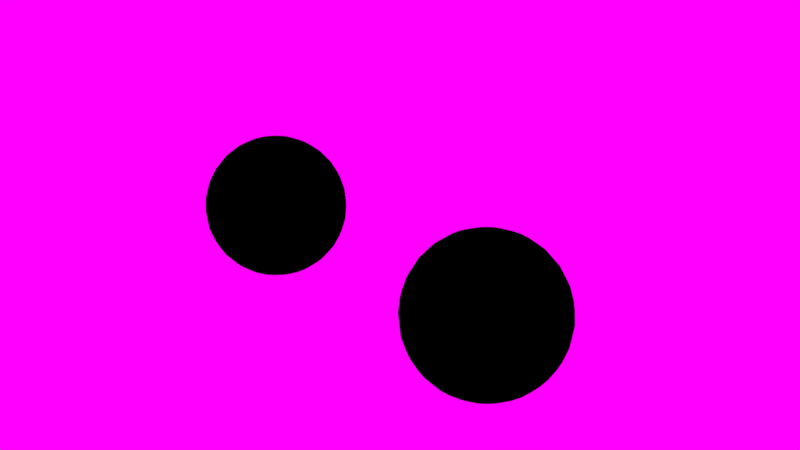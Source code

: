 # Source: 05_node_material.blend  (saved by Blender 2.79.0; exported with 4.5.12 LTS)
import bpy
from mathutils import Matrix  # noqa: F401  (used for matrix-valued properties, if any)

bpy.ops.wm.read_factory_settings(use_empty=True)
scene = bpy.context.scene
scene.name = 'Scene'

# ---- collections
col_collection_1 = bpy.data.collections.new('Collection 1'); scene.collection.children.link(col_collection_1)

# ---- images (referenced by path relative to the original .blend; pixels are not part of the script)
import os
ASSET_DIR = os.environ.get("B2B_ASSET_DIR", "")  # directory of the original .blend (textures are referenced by path, not embedded)
HERE = os.path.dirname(os.path.abspath(__file__))  # packed textures are extracted next to this script under _unpacked/

def load_image(name, relpath, width, height, colorspace="sRGB"):
    """Load a texture the original file referenced (path relative to the .blend, or extracted next to this script)."""
    p = next((c for c in (os.path.join(HERE, relpath), os.path.join(ASSET_DIR, relpath)) if relpath and os.path.exists(c)), "")
    if p:
        img = bpy.data.images.load(p, check_existing=True)
        img.name = name
    else:  # same state as the original file: an image datablock whose file is absent (Cycles renders it pink)
        img = bpy.data.images.new(name, width, height)
        img.source = "FILE"
        img.filepath = "//" + (relpath or name)
    img.colorspace_settings.name = colorspace
    return img
img_field_hdr = load_image('field.hdr', 'field.hdr', 1024, 1024, 'Linear Rec.709')

# ---- materials (node trees are filled in below, after node groups)
mat_rough_sphere = bpy.data.materials.new('Rough_Sphere')
mat_rough_sphere.alpha_threshold = 0.0
mat_rough_sphere.roughness = 0.5
mat_rough_sphere.line_color = (0.0, 0.0, 0.0, 1.0)
mat_metallic_sphere = bpy.data.materials.new('Metallic_Sphere')
mat_metallic_sphere.alpha_threshold = 0.0
mat_metallic_sphere.roughness = 0.5
mat_metallic_sphere.line_color = (0.0, 0.0, 0.0, 1.0)

# ---- node groups
ng_gltf_metallic_roughness = bpy.data.node_groups.new('glTF Metallic Roughness', 'ShaderNodeTree')
_N = ng_gltf_metallic_roughness.nodes; _L = ng_gltf_metallic_roughness.links

# ---- material node trees
mat_rough_sphere.use_nodes = True; mat_rough_sphere.node_tree.nodes.clear()
_N = mat_rough_sphere.node_tree.nodes; _L = mat_rough_sphere.node_tree.links
n0 = _N.new('ShaderNodeGroup'); n0.name = 'Group'; n0.location = (3, 524)
n0.node_tree = ng_gltf_metallic_roughness
n0.inputs[0].default_value = (1.0, 1.0, 1.0, 1.0)
n0.inputs[1].default_value = (1.0, 1.0, 1.0, 1.0)
n0.inputs[2].default_value = (1.0, 1.0, 1.0, 1.0)
n0.inputs[3].default_value = 1.0
n0.inputs[4].default_value = 1.0
n0.inputs[5].default_value = (0.5, 0.5, 1.0, 1.0)
n0.inputs[6].default_value = 1.0
n0.inputs[7].default_value = (1.0, 1.0, 1.0, 1.0)
n0.inputs[8].default_value = 1.0
n0.inputs[9].default_value = (1.0, 1.0, 1.0, 1.0)
n0.inputs[10].default_value = (0.0, 0.0, 0.0, 1.0)
n0.inputs[11].default_value = 1.0
n0.inputs[12].default_value = 0.5
n0.inputs[13].default_value = 0.0
n0.inputs[14].default_value = 0.0
n0.inputs[15].default_value = 0.0
n0.inputs[16].default_value = (0.0, 0.0, 0.0, 1.0)
n1 = _N.new('ShaderNodeOutputMaterial'); n1.name = 'Material Output'; n1.location = (217, 166)
_L.new(n0.outputs[0], n1.inputs[0])
n1.is_active_output = True
mat_metallic_sphere.use_nodes = True; mat_metallic_sphere.node_tree.nodes.clear()
_N = mat_metallic_sphere.node_tree.nodes; _L = mat_metallic_sphere.node_tree.links
n0 = _N.new('ShaderNodeOutputMaterial'); n0.name = 'Material Output'; n0.location = (300, 300)
n1 = _N.new('ShaderNodeGroup'); n1.name = 'Group'; n1.location = (-135, 479)
n1.node_tree = ng_gltf_metallic_roughness
n1.inputs[0].default_value = (1.0, 1.0, 1.0, 1.0)
n1.inputs[1].default_value = (1.0, 1.0, 1.0, 1.0)
n1.inputs[2].default_value = (1.0, 1.0, 1.0, 1.0)
n1.inputs[3].default_value = 1.0
n1.inputs[4].default_value = 0.0
n1.inputs[5].default_value = (0.5, 0.5, 1.0, 1.0)
n1.inputs[6].default_value = 1.0
n1.inputs[7].default_value = (1.0, 1.0, 1.0, 1.0)
n1.inputs[8].default_value = 1.0
n1.inputs[9].default_value = (1.0, 1.0, 1.0, 1.0)
n1.inputs[10].default_value = (0.0, 0.0, 0.0, 1.0)
n1.inputs[11].default_value = 1.0
n1.inputs[12].default_value = 0.5
n1.inputs[13].default_value = 0.0
n1.inputs[14].default_value = 0.0
n1.inputs[15].default_value = 0.0
n1.inputs[16].default_value = (0.0, 0.0, 0.0, 1.0)
_L.new(n1.outputs[0], n0.inputs[0])
n0.is_active_output = True

# ---- world
world_world = bpy.data.worlds.new('World'); scene.world = world_world
world_world.use_nodes = True; world_world.node_tree.nodes.clear()
_N = world_world.node_tree.nodes; _L = world_world.node_tree.links
n0 = _N.new('ShaderNodeOutputWorld'); n0.name = 'World Output'; n0.location = (300, 300)
n1 = _N.new('ShaderNodeBackground'); n1.name = 'Background'; n1.location = (10, 300)
n2 = _N.new('ShaderNodeTexEnvironment'); n2.name = 'Environment Texture'; n2.location = (-180, 300)
n2.width = 140
n2.image = img_field_hdr
_L.new(n1.outputs[0], n0.inputs[0])
_L.new(n2.outputs[0], n1.inputs[0])
n0.is_active_output = True
world_world.color = (0.05088, 0.05088, 0.05088)
world_world.use_sun_shadow = False
world_world.sun_shadow_jitter_overblur = 0.0
world_world.cycles.sampling_method = 'MANUAL'

# ---- cameras
cam_camera = bpy.data.cameras.new('Camera')
cam_camera.clip_end = 100.0
cam_camera.lens = 35.0
cam_camera.sensor_width = 32.0
cam_camera.sensor_height = 18.0
cam_camera.ortho_scale = 7.314
cam_camera.dof.focus_distance = 0.0

# ---- meshes
me_metallic_sphere = bpy.data.meshes.new('Metallic_Sphere')
me_metallic_sphere.from_pydata([(0.03806, 0.1913, 0.9808), (0.07466, 0.3753, 0.9239), (0.1084, 0.5449, 0.8315), (0.1379, 0.6935, 0.7071), (0.1622, 0.8155, 0.5556), (0.1802, 0.9061, 0.3827), (0.1913, 0.9619, 0.1951), (0.1951, 0.9808, 7.55e-08), (0.1913, 0.9619, -0.1951), (0.1802, 0.9061, -0.3827), (0.1622, 0.8155, -0.5556), (0.1379, 0.6935, -0.7071), (0.1084, 0.5449, -0.8315), (0.07466, 0.3753, -0.9239), (0.03806, 0.1913, -0.9808), (0.07466, 0.1802, 0.9808), (0.1464, 0.3536, 0.9239), (0.2126, 0.5133, 0.8315), (0.2706, 0.6533, 0.7071), (0.3182, 0.7682, 0.5556), (0.3536, 0.8536, 0.3827), (0.3753, 0.9061, 0.1951), (0.3827, 0.9239, 7.55e-08), (0.3753, 0.9061, -0.1951), (0.3536, 0.8536, -0.3827), (0.3182, 0.7682, -0.5556), (0.2706, 0.6533, -0.7071), (0.2126, 0.5133, -0.8315), (0.1464, 0.3536, -0.9239), (0.07466, 0.1802, -0.9808), (0.1084, 0.1622, 0.9808), (0.2126, 0.3182, 0.9239), (0.3087, 0.4619, 0.8315), (0.3928, 0.5879, 0.7071), (0.4619, 0.6913, 0.5556), (0.5133, 0.7682, 0.3827), (0.5449, 0.8155, 0.1951), (0.5556, 0.8315, 7.55e-08), (0.5449, 0.8155, -0.1951), (0.5133, 0.7682, -0.3827), (0.4619, 0.6913, -0.5556), (0.3928, 0.5879, -0.7071), (0.3087, 0.4619, -0.8315), (0.2126, 0.3182, -0.9239), (0.1084, 0.1622, -0.9808), (0.1379, 0.1379, 0.9808), (0.2706, 0.2706, 0.9239), (0.3928, 0.3928, 0.8315), (0.5, 0.5, 0.7071), (0.5879, 0.5879, 0.5556), (0.6533, 0.6533, 0.3827), (0.6935, 0.6935, 0.1951), (0.7071, 0.7071, 7.55e-08), (0.6935, 0.6935, -0.1951), (0.6533, 0.6533, -0.3827), (0.5879, 0.5879, -0.5556), (0.5, 0.5, -0.7071), (0.3928, 0.3928, -0.8315), (0.2706, 0.2706, -0.9239), (0.1379, 0.1379, -0.9808), (0.1622, 0.1084, 0.9808), (0.3182, 0.2126, 0.9239), (0.4619, 0.3087, 0.8315), (0.5879, 0.3928, 0.7071), (0.6913, 0.4619, 0.5556), (0.7682, 0.5133, 0.3827), (0.8155, 0.5449, 0.1951), (0.8315, 0.5556, 7.55e-08), (0.8155, 0.5449, -0.1951), (0.7682, 0.5133, -0.3827), (0.6913, 0.4619, -0.5556), (0.5879, 0.3928, -0.7071), (0.4619, 0.3087, -0.8315), (0.3182, 0.2126, -0.9239), (0.1622, 0.1084, -0.9808), (0.0, -3.258e-07, -1.0), (0.1802, 0.07466, 0.9808), (0.3536, 0.1464, 0.9239), (0.5133, 0.2126, 0.8315), (0.6533, 0.2706, 0.7071), (0.7682, 0.3182, 0.5556), (0.8536, 0.3536, 0.3827), (0.9061, 0.3753, 0.1951), (0.9239, 0.3827, 7.55e-08), (0.9061, 0.3753, -0.1951), (0.8536, 0.3536, -0.3827), (0.7682, 0.3182, -0.5556), (0.6533, 0.2706, -0.7071), (0.5133, 0.2126, -0.8315), (0.3536, 0.1464, -0.9239), (0.1802, 0.07466, -0.9808), (0.1913, 0.03806, 0.9808), (0.3753, 0.07466, 0.9239), (0.5449, 0.1084, 0.8315), (0.6935, 0.1379, 0.7071), (0.8155, 0.1622, 0.5556), (0.9061, 0.1802, 0.3827), (0.9619, 0.1913, 0.1951), (0.9808, 0.1951, 7.55e-08), (0.9619, 0.1913, -0.1951), (0.9061, 0.1802, -0.3827), (0.8155, 0.1622, -0.5556), (0.6935, 0.1379, -0.7071), (0.5449, 0.1084, -0.8315), (0.3753, 0.07466, -0.9239), (0.1913, 0.03806, -0.9808), (0.1951, -3.266e-07, 0.9808), (0.3827, -3.192e-07, 0.9239), (0.5556, -3.117e-07, 0.8315), (0.7071, -3.192e-07, 0.7071), (0.8315, -3.341e-07, 0.5556), (0.9239, -2.745e-07, 0.3827), (0.9808, -3.937e-07, 0.1951), (1.0, -3.788e-07, 7.55e-08), (0.9808, -3.937e-07, -0.1951), (0.9239, -2.298e-07, -0.3827), (0.8315, -3.341e-07, -0.5556), (0.7071, -3.192e-07, -0.7071), (0.5556, -3.415e-07, -0.8315), (0.3827, -3.043e-07, -0.9239), (0.1951, -3.08e-07, -0.9808), (0.1913, -0.03806, 0.9808), (0.3753, -0.07466, 0.9239), (0.5449, -0.1084, 0.8315), (0.6935, -0.138, 0.7071), (0.8155, -0.1622, 0.5556), (0.9061, -0.1802, 0.3827), (0.9619, -0.1913, 0.1951), (0.9808, -0.1951, 7.55e-08), (0.9619, -0.1913, -0.1951), (0.9061, -0.1802, -0.3827), (0.8155, -0.1622, -0.5556), (0.6935, -0.138, -0.7071), (0.5449, -0.1084, -0.8315), (0.3753, -0.07466, -0.9239), (0.1913, -0.03806, -0.9808), (0.1802, -0.07466, 0.9808), (0.3536, -0.1464, 0.9239), (0.5133, -0.2126, 0.8315), (0.6533, -0.2706, 0.7071), (0.7682, -0.3182, 0.5556), (0.8536, -0.3536, 0.3827), (0.9061, -0.3753, 0.1951), (0.9239, -0.3827, 7.55e-08), (0.9061, -0.3753, -0.1951), (0.8536, -0.3536, -0.3827), (0.7682, -0.3182, -0.5556), (0.6533, -0.2706, -0.7071), (0.5133, -0.2126, -0.8315), (0.3536, -0.1464, -0.9239), (0.1802, -0.07466, -0.9808), (0.1622, -0.1084, 0.9808), (0.3182, -0.2126, 0.9239), (0.4619, -0.3087, 0.8315), (0.5879, -0.3928, 0.7071), (0.6913, -0.4619, 0.5556), (0.7682, -0.5133, 0.3827), (0.8155, -0.5449, 0.1951), (0.8315, -0.5556, 7.55e-08), (0.8155, -0.5449, -0.1951), (0.7682, -0.5133, -0.3827), (0.6913, -0.4619, -0.5556), (0.5879, -0.3928, -0.7071), (0.4619, -0.3087, -0.8315), (0.3182, -0.2126, -0.9239), (0.1622, -0.1084, -0.9808), (0.1379, -0.138, 0.9808), (0.2706, -0.2706, 0.9239), (0.3928, -0.3928, 0.8315), (0.5, -0.5, 0.7071), (0.5879, -0.5879, 0.5556), (0.6533, -0.6533, 0.3827), (0.6935, -0.6935, 0.1951), (0.7071, -0.7071, 7.55e-08), (0.6935, -0.6935, -0.1951), (0.6533, -0.6533, -0.3827), (0.5879, -0.5879, -0.5556), (0.5, -0.5, -0.7071), (0.3928, -0.3928, -0.8315), (0.2706, -0.2706, -0.9239), (0.1379, -0.138, -0.9808), (0.1084, -0.1622, 0.9808), (0.2126, -0.3182, 0.9239), (0.3087, -0.4619, 0.8315), (0.3928, -0.5879, 0.7071), (0.4619, -0.6913, 0.5556), (0.5133, -0.7682, 0.3827), (0.5449, -0.8155, 0.1951), (0.5556, -0.8315, 7.55e-08), (0.5449, -0.8155, -0.1951), (0.5133, -0.7682, -0.3827), (0.4619, -0.6913, -0.5556), (0.3928, -0.5879, -0.7071), (0.3087, -0.4619, -0.8315), (0.2126, -0.3182, -0.9239), (0.1084, -0.1622, -0.9808), (0.07466, -0.1802, 0.9808), (0.1464, -0.3536, 0.9239), (0.2126, -0.5133, 0.8315), (0.2706, -0.6533, 0.7071), (0.3182, -0.7682, 0.5556), (0.3536, -0.8536, 0.3827), (0.3753, -0.9061, 0.1951), (0.3827, -0.9239, 7.55e-08), (0.3753, -0.9061, -0.1951), (0.3536, -0.8536, -0.3827), (0.3182, -0.7682, -0.5556), (0.2706, -0.6533, -0.7071), (0.2126, -0.5133, -0.8315), (0.1464, -0.3536, -0.9239), (0.07466, -0.1802, -0.9808), (0.03806, -0.1913, 0.9808), (0.07466, -0.3753, 0.9239), (0.1084, -0.5449, 0.8315), (0.1379, -0.6935, 0.7071), (0.1622, -0.8155, 0.5556), (0.1802, -0.9061, 0.3827), (0.1913, -0.9619, 0.1951), (0.1951, -0.9808, 7.55e-08), (0.1913, -0.9619, -0.1951), (0.1802, -0.9061, -0.3827), (0.1622, -0.8155, -0.5556), (0.1379, -0.6935, -0.7071), (0.1084, -0.5449, -0.8315), (0.07466, -0.3753, -0.9239), (0.03806, -0.1913, -0.9808), (-7.212e-09, -0.1951, 0.9808), (4.122e-08, -0.3827, 0.9239), (2.632e-08, -0.5556, 0.8315), (-2.584e-08, -0.7071, 0.7071), (-8.544e-08, -0.8315, 0.5556), (6.357e-08, -0.9239, 0.3827), (-8.544e-08, -0.9808, 0.1951), (-1.003e-07, -1.0, 7.55e-08), (-8.544e-08, -0.9808, -0.1951), (6.357e-08, -0.9239, -0.3827), (-8.544e-08, -0.8315, -0.5556), (-2.584e-08, -0.7071, -0.7071), (-1.094e-08, -0.5556, -0.8315), (3.964e-09, -0.3827, -0.9239), (3.964e-09, -0.1951, -0.9808), (-0.03806, -0.1913, 0.9808), (-0.07466, -0.3753, 0.9239), (-0.1084, -0.5449, 0.8315), (-0.1379, -0.6935, 0.7071), (-0.1622, -0.8155, 0.5556), (-0.1802, -0.9061, 0.3827), (-0.1913, -0.9619, 0.1951), (-0.1951, -0.9808, 7.55e-08), (-0.1913, -0.9619, -0.1951), (-0.1802, -0.9061, -0.3827), (-0.1622, -0.8155, -0.5556), (-0.1379, -0.6935, -0.7071), (-0.1084, -0.5449, -0.8315), (-0.07466, -0.3753, -0.9239), (-0.03806, -0.1913, -0.9808), (-0.07466, -0.1802, 0.9808), (-0.1464, -0.3536, 0.9239), (-0.2126, -0.5133, 0.8315), (-0.2706, -0.6533, 0.7071), (-0.3182, -0.7682, 0.5556), (-0.3536, -0.8536, 0.3827), (-0.3753, -0.9061, 0.1951), (-0.3827, -0.9239, 7.55e-08), (-0.3753, -0.9061, -0.1951), (-0.3536, -0.8536, -0.3827), (-0.3182, -0.7682, -0.5556), (-0.2706, -0.6533, -0.7071), (-0.2126, -0.5133, -0.8315), (-0.1464, -0.3536, -0.9239), (-0.07466, -0.1802, -0.9808), (-1.81e-07, -5.968e-07, 1.0), (-0.1084, -0.1622, 0.9808), (-0.2126, -0.3182, 0.9239), (-0.3087, -0.4619, 0.8315), (-0.3928, -0.5879, 0.7071), (-0.4619, -0.6913, 0.5556), (-0.5133, -0.7682, 0.3827), (-0.5449, -0.8155, 0.1951), (-0.5556, -0.8315, 7.55e-08), (-0.5449, -0.8155, -0.1951), (-0.5133, -0.7682, -0.3827), (-0.4619, -0.6913, -0.5556), (-0.3928, -0.5879, -0.7071), (-0.3087, -0.4619, -0.8315), (-0.2126, -0.3182, -0.9239), (-0.1084, -0.1622, -0.9808), (-0.1379, -0.138, 0.9808), (-0.2706, -0.2706, 0.9239), (-0.3928, -0.3928, 0.8315), (-0.5, -0.5, 0.7071), (-0.5879, -0.5879, 0.5556), (-0.6533, -0.6533, 0.3827), (-0.6935, -0.6935, 0.1951), (-0.7071, -0.7071, 7.55e-08), (-0.6935, -0.6935, -0.1951), (-0.6533, -0.6533, -0.3827), (-0.5879, -0.5879, -0.5556), (-0.5, -0.5, -0.7071), (-0.3928, -0.3928, -0.8315), (-0.2706, -0.2706, -0.9239), (-0.1379, -0.1379, -0.9808), (-0.1622, -0.1084, 0.9808), (-0.3182, -0.2126, 0.9239), (-0.4619, -0.3087, 0.8315), (-0.5879, -0.3928, 0.7071), (-0.6913, -0.4619, 0.5556), (-0.7682, -0.5133, 0.3827), (-0.8155, -0.5449, 0.1951), (-0.8315, -0.5556, 7.55e-08), (-0.8155, -0.5449, -0.1951), (-0.7682, -0.5133, -0.3827), (-0.6913, -0.4619, -0.5556), (-0.5879, -0.3928, -0.7071), (-0.4619, -0.3087, -0.8315), (-0.3182, -0.2126, -0.9239), (-0.1622, -0.1084, -0.9808), (-0.1802, -0.07466, 0.9808), (-0.3536, -0.1464, 0.9239), (-0.5133, -0.2126, 0.8315), (-0.6533, -0.2706, 0.7071), (-0.7682, -0.3182, 0.5556), (-0.8536, -0.3536, 0.3827), (-0.9061, -0.3753, 0.1951), (-0.9239, -0.3827, 7.55e-08), (-0.9061, -0.3753, -0.1951), (-0.8536, -0.3536, -0.3827), (-0.7682, -0.3182, -0.5556), (-0.6533, -0.2706, -0.7071), (-0.5133, -0.2126, -0.8315), (-0.3536, -0.1464, -0.9239), (-0.1802, -0.07466, -0.9808), (-0.1913, -0.03806, 0.9808), (-0.3753, -0.07466, 0.9239), (-0.5449, -0.1084, 0.8315), (-0.6935, -0.1379, 0.7071), (-0.8155, -0.1622, 0.5556), (-0.9061, -0.1802, 0.3827), (-0.9619, -0.1913, 0.1951), (-0.9808, -0.1951, 7.55e-08), (-0.9619, -0.1913, -0.1951), (-0.9061, -0.1802, -0.3827), (-0.8155, -0.1622, -0.5556), (-0.6935, -0.1379, -0.7071), (-0.5449, -0.1084, -0.8315), (-0.3753, -0.07466, -0.9239), (-0.1913, -0.03806, -0.9808), (-0.1951, -3.117e-07, 0.9808), (-0.3827, -2.819e-07, 0.9239), (-0.5556, -2.819e-07, 0.8315), (-0.7071, -1.851e-07, 0.7071), (-0.8315, -1.404e-07, 0.5556), (-0.9239, -3.192e-07, 0.3827), (-0.9808, -9.567e-08, 0.1951), (-1.0, -1.404e-07, 7.55e-08), (-0.9808, -9.567e-08, -0.1951), (-0.9239, -3.192e-07, -0.3827), (-0.8315, -1.404e-07, -0.5556), (-0.7071, -1.851e-07, -0.7071), (-0.5556, -2.596e-07, -0.8315), (-0.3827, -2.521e-07, -0.9239), (-0.1951, -3.155e-07, -0.9808), (-0.1913, 0.03806, 0.9808), (-0.3753, 0.07466, 0.9239), (-0.5449, 0.1084, 0.8315), (-0.6935, 0.1379, 0.7071), (-0.8155, 0.1622, 0.5556), (-0.9061, 0.1802, 0.3827), (-0.9619, 0.1913, 0.1951), (-0.9808, 0.1951, 7.55e-08), (-0.9619, 0.1913, -0.1951), (-0.9061, 0.1802, -0.3827), (-0.8155, 0.1622, -0.5556), (-0.6935, 0.1379, -0.7071), (-0.5449, 0.1084, -0.8315), (-0.3753, 0.07466, -0.9239), (-0.1913, 0.03806, -0.9808), (-0.1802, 0.07466, 0.9808), (-0.3536, 0.1464, 0.9239), (-0.5133, 0.2126, 0.8315), (-0.6533, 0.2706, 0.7071), (-0.7682, 0.3182, 0.5556), (-0.8536, 0.3536, 0.3827), (-0.9061, 0.3753, 0.1951), (-0.9239, 0.3827, 7.55e-08), (-0.9061, 0.3753, -0.1951), (-0.8536, 0.3536, -0.3827), (-0.7682, 0.3182, -0.5556), (-0.6533, 0.2706, -0.7071), (-0.5133, 0.2126, -0.8315), (-0.3536, 0.1464, -0.9239), (-0.1802, 0.07466, -0.9808), (-0.1622, 0.1084, 0.9808), (-0.3182, 0.2126, 0.9239), (-0.4619, 0.3087, 0.8315), (-0.5879, 0.3928, 0.7071), (-0.6913, 0.4619, 0.5556), (-0.7682, 0.5133, 0.3827), (-0.8155, 0.5449, 0.1951), (-0.8315, 0.5556, 7.55e-08), (-0.8155, 0.5449, -0.1951), (-0.7682, 0.5133, -0.3827), (-0.6913, 0.4619, -0.5556), (-0.5879, 0.3928, -0.7071), (-0.4619, 0.3087, -0.8315), (-0.3182, 0.2126, -0.9239), (-0.1622, 0.1084, -0.9808), (-0.1379, 0.1379, 0.9808), (-0.2706, 0.2706, 0.9239), (-0.3928, 0.3928, 0.8315), (-0.5, 0.5, 0.7071), (-0.5879, 0.5879, 0.5556), (-0.6533, 0.6533, 0.3827), (-0.6935, 0.6935, 0.1951), (-0.7071, 0.7071, 7.55e-08), (-0.6935, 0.6935, -0.1951), (-0.6533, 0.6533, -0.3827), (-0.5879, 0.5879, -0.5556), (-0.5, 0.5, -0.7071), (-0.3928, 0.3928, -0.8315), (-0.2706, 0.2706, -0.9239), (-0.1379, 0.1379, -0.9808), (-0.1084, 0.1622, 0.9808), (-0.2126, 0.3182, 0.9239), (-0.3087, 0.4619, 0.8315), (-0.3928, 0.5879, 0.7071), (-0.4619, 0.6913, 0.5556), (-0.5133, 0.7682, 0.3827), (-0.5449, 0.8155, 0.1951), (-0.5556, 0.8315, 7.55e-08), (-0.5449, 0.8155, -0.1951), (-0.5133, 0.7682, -0.3827), (-0.4619, 0.6913, -0.5556), (-0.3928, 0.5879, -0.7071), (-0.3087, 0.4619, -0.8315), (-0.2126, 0.3182, -0.9239), (-0.1084, 0.1622, -0.9808), (-0.07466, 0.1802, 0.9808), (-0.1464, 0.3536, 0.9239), (-0.2126, 0.5133, 0.8315), (-0.2706, 0.6533, 0.7071), (-0.3182, 0.7682, 0.5556), (-0.3536, 0.8536, 0.3827), (-0.3753, 0.9061, 0.1951), (-0.3827, 0.9239, 7.55e-08), (-0.3753, 0.9061, -0.1951), (-0.3536, 0.8536, -0.3827), (-0.3182, 0.7682, -0.5556), (-0.2706, 0.6533, -0.7071), (-0.2126, 0.5133, -0.8315), (-0.1464, 0.3536, -0.9239), (-0.07466, 0.1802, -0.9808), (-0.03806, 0.1913, 0.9808), (-0.07466, 0.3753, 0.9239), (-0.1084, 0.5449, 0.8315), (-0.1379, 0.6935, 0.7071), (-0.1622, 0.8155, 0.5556), (-0.1802, 0.9061, 0.3827), (-0.1913, 0.9619, 0.1951), (-0.1951, 0.9808, 7.55e-08), (-0.1913, 0.9619, -0.1951), (-0.1802, 0.9061, -0.3827), (-0.1622, 0.8155, -0.5556), (-0.1379, 0.6935, -0.7071), (-0.1084, 0.5449, -0.8315), (-0.07466, 0.3753, -0.9239), (-0.03806, 0.1913, -0.9808), (3.749e-08, 0.1951, 0.9808), (7.847e-08, 0.3827, 0.9239), (1.083e-07, 0.5556, 0.8315), (1.53e-07, 0.7071, 0.7071), (2.722e-07, 0.8315, 0.5556), (6.357e-08, 0.9239, 0.3827), (2.573e-07, 0.9808, 0.1951), (2.722e-07, 1.0, 7.55e-08), (2.573e-07, 0.9808, -0.1951), (6.357e-08, 0.9239, -0.3827), (2.722e-07, 0.8315, -0.5556), (1.53e-07, 0.7071, -0.7071), (1.232e-07, 0.5556, -0.8315), (7.847e-08, 0.3827, -0.9239), (1.514e-08, 0.1951, -0.9808)], [], [(478, 477, 10, 11), (471, 470, 3, 4), (479, 478, 11, 12), (472, 471, 4, 5), (480, 479, 12, 13), (473, 472, 5, 6), (481, 480, 13, 14), (474, 473, 6, 7), (467, 271, 0), (75, 481, 14), (475, 474, 7, 8), (468, 467, 0, 1), (476, 475, 8, 9), (469, 468, 1, 2), (477, 476, 9, 10), (470, 469, 2, 3), (10, 9, 24, 25), (3, 2, 17, 18), (11, 10, 25, 26), (4, 3, 18, 19), (12, 11, 26, 27), (5, 4, 19, 20), (13, 12, 27, 28), (6, 5, 20, 21), (14, 13, 28, 29), (7, 6, 21, 22), (0, 271, 15), (75, 14, 29), (8, 7, 22, 23), (1, 0, 15, 16), (9, 8, 23, 24), (2, 1, 16, 17), (29, 28, 43, 44), (22, 21, 36, 37), (15, 271, 30), (75, 29, 44), (23, 22, 37, 38), (16, 15, 30, 31), (24, 23, 38, 39), (17, 16, 31, 32), (25, 24, 39, 40), (18, 17, 32, 33), (26, 25, 40, 41), (19, 18, 33, 34), (27, 26, 41, 42), (20, 19, 34, 35), (28, 27, 42, 43), (21, 20, 35, 36), (33, 32, 47, 48), (41, 40, 55, 56), (34, 33, 48, 49), (42, 41, 56, 57), (35, 34, 49, 50), (43, 42, 57, 58), (36, 35, 50, 51), (44, 43, 58, 59), (37, 36, 51, 52), (30, 271, 45), (75, 44, 59), (38, 37, 52, 53), (31, 30, 45, 46), (39, 38, 53, 54), (32, 31, 46, 47), (40, 39, 54, 55), (52, 51, 66, 67), (45, 271, 60), (75, 59, 74), (53, 52, 67, 68), (46, 45, 60, 61), (54, 53, 68, 69), (47, 46, 61, 62), (55, 54, 69, 70), (48, 47, 62, 63), (56, 55, 70, 71), (49, 48, 63, 64), (57, 56, 71, 72), (50, 49, 64, 65), (58, 57, 72, 73), (51, 50, 65, 66), (59, 58, 73, 74), (71, 70, 86, 87), (64, 63, 79, 80), (72, 71, 87, 88), (65, 64, 80, 81), (73, 72, 88, 89), (66, 65, 81, 82), (74, 73, 89, 90), (67, 66, 82, 83), (60, 271, 76), (75, 74, 90), (68, 67, 83, 84), (61, 60, 76, 77), (69, 68, 84, 85), (62, 61, 77, 78), (70, 69, 85, 86), (63, 62, 78, 79), (75, 90, 105), (84, 83, 98, 99), (77, 76, 91, 92), (85, 84, 99, 100), (78, 77, 92, 93), (86, 85, 100, 101), (79, 78, 93, 94), (87, 86, 101, 102), (80, 79, 94, 95), (88, 87, 102, 103), (81, 80, 95, 96), (89, 88, 103, 104), (82, 81, 96, 97), (90, 89, 104, 105), (83, 82, 97, 98), (76, 271, 91), (103, 102, 117, 118), (96, 95, 110, 111), (104, 103, 118, 119), (97, 96, 111, 112), (105, 104, 119, 120), (98, 97, 112, 113), (91, 271, 106), (75, 105, 120), (99, 98, 113, 114), (92, 91, 106, 107), (100, 99, 114, 115), (93, 92, 107, 108), (101, 100, 115, 116), (94, 93, 108, 109), (102, 101, 116, 117), (95, 94, 109, 110), (107, 106, 121, 122), (115, 114, 129, 130), (108, 107, 122, 123), (116, 115, 130, 131), (109, 108, 123, 124), (117, 116, 131, 132), (110, 109, 124, 125), (118, 117, 132, 133), (111, 110, 125, 126), (119, 118, 133, 134), (112, 111, 126, 127), (120, 119, 134, 135), (113, 112, 127, 128), (106, 271, 121), (75, 120, 135), (114, 113, 128, 129), (126, 125, 140, 141), (134, 133, 148, 149), (127, 126, 141, 142), (135, 134, 149, 150), (128, 127, 142, 143), (121, 271, 136), (75, 135, 150), (129, 128, 143, 144), (122, 121, 136, 137), (130, 129, 144, 145), (123, 122, 137, 138), (131, 130, 145, 146), (124, 123, 138, 139), (132, 131, 146, 147), (125, 124, 139, 140), (133, 132, 147, 148), (145, 144, 159, 160), (138, 137, 152, 153), (146, 145, 160, 161), (139, 138, 153, 154), (147, 146, 161, 162), (140, 139, 154, 155), (148, 147, 162, 163), (141, 140, 155, 156), (149, 148, 163, 164), (142, 141, 156, 157), (150, 149, 164, 165), (143, 142, 157, 158), (136, 271, 151), (75, 150, 165), (144, 143, 158, 159), (137, 136, 151, 152), (164, 163, 178, 179), (157, 156, 171, 172), (165, 164, 179, 180), (158, 157, 172, 173), (151, 271, 166), (75, 165, 180), (159, 158, 173, 174), (152, 151, 166, 167), (160, 159, 174, 175), (153, 152, 167, 168), (161, 160, 175, 176), (154, 153, 168, 169), (162, 161, 176, 177), (155, 154, 169, 170), (163, 162, 177, 178), (156, 155, 170, 171), (168, 167, 182, 183), (176, 175, 190, 191), (169, 168, 183, 184), (177, 176, 191, 192), (170, 169, 184, 185), (178, 177, 192, 193), (171, 170, 185, 186), (179, 178, 193, 194), (172, 171, 186, 187), (180, 179, 194, 195), (173, 172, 187, 188), (166, 271, 181), (75, 180, 195), (174, 173, 188, 189), (167, 166, 181, 182), (175, 174, 189, 190), (187, 186, 201, 202), (195, 194, 209, 210), (188, 187, 202, 203), (181, 271, 196), (75, 195, 210), (189, 188, 203, 204), (182, 181, 196, 197), (190, 189, 204, 205), (183, 182, 197, 198), (191, 190, 205, 206), (184, 183, 198, 199), (192, 191, 206, 207), (185, 184, 199, 200), (193, 192, 207, 208), (186, 185, 200, 201), (194, 193, 208, 209), (206, 205, 220, 221), (199, 198, 213, 214), (207, 206, 221, 222), (200, 199, 214, 215), (208, 207, 222, 223), (201, 200, 215, 216), (209, 208, 223, 224), (202, 201, 216, 217), (210, 209, 224, 225), (203, 202, 217, 218), (196, 271, 211), (75, 210, 225), (204, 203, 218, 219), (197, 196, 211, 212), (205, 204, 219, 220), (198, 197, 212, 213), (225, 224, 239, 240), (218, 217, 232, 233), (211, 271, 226), (75, 225, 240), (219, 218, 233, 234), (212, 211, 226, 227), (220, 219, 234, 235), (213, 212, 227, 228), (221, 220, 235, 236), (214, 213, 228, 229), (222, 221, 236, 237), (215, 214, 229, 230), (223, 222, 237, 238), (216, 215, 230, 231), (224, 223, 238, 239), (217, 216, 231, 232), (237, 236, 251, 252), (230, 229, 244, 245), (238, 237, 252, 253), (231, 230, 245, 246), (239, 238, 253, 254), (232, 231, 246, 247), (240, 239, 254, 255), (233, 232, 247, 248), (226, 271, 241), (75, 240, 255), (234, 233, 248, 249), (227, 226, 241, 242), (235, 234, 249, 250), (228, 227, 242, 243), (236, 235, 250, 251), (229, 228, 243, 244), (241, 271, 256), (75, 255, 270), (249, 248, 263, 264), (242, 241, 256, 257), (250, 249, 264, 265), (243, 242, 257, 258), (251, 250, 265, 266), (244, 243, 258, 259), (252, 251, 266, 267), (245, 244, 259, 260), (253, 252, 267, 268), (246, 245, 260, 261), (254, 253, 268, 269), (247, 246, 261, 262), (255, 254, 269, 270), (248, 247, 262, 263), (260, 259, 275, 276), (268, 267, 283, 284), (261, 260, 276, 277), (269, 268, 284, 285), (262, 261, 277, 278), (270, 269, 285, 286), (263, 262, 278, 279), (256, 271, 272), (75, 270, 286), (264, 263, 279, 280), (257, 256, 272, 273), (265, 264, 280, 281), (258, 257, 273, 274), (266, 265, 281, 282), (259, 258, 274, 275), (267, 266, 282, 283), (280, 279, 294, 295), (273, 272, 287, 288), (281, 280, 295, 296), (274, 273, 288, 289), (282, 281, 296, 297), (275, 274, 289, 290), (283, 282, 297, 298), (276, 275, 290, 291), (284, 283, 298, 299), (277, 276, 291, 292), (285, 284, 299, 300), (278, 277, 292, 293), (286, 285, 300, 301), (279, 278, 293, 294), (272, 271, 287), (75, 286, 301), (299, 298, 313, 314), (292, 291, 306, 307), (300, 299, 314, 315), (293, 292, 307, 308), (301, 300, 315, 316), (294, 293, 308, 309), (287, 271, 302), (75, 301, 316), (295, 294, 309, 310), (288, 287, 302, 303), (296, 295, 310, 311), (289, 288, 303, 304), (297, 296, 311, 312), (290, 289, 304, 305), (298, 297, 312, 313), (291, 290, 305, 306), (303, 302, 317, 318), (311, 310, 325, 326), (304, 303, 318, 319), (312, 311, 326, 327), (305, 304, 319, 320), (313, 312, 327, 328), (306, 305, 320, 321), (314, 313, 328, 329), (307, 306, 321, 322), (315, 314, 329, 330), (308, 307, 322, 323), (316, 315, 330, 331), (309, 308, 323, 324), (302, 271, 317), (75, 316, 331), (310, 309, 324, 325), (322, 321, 336, 337), (330, 329, 344, 345), (323, 322, 337, 338), (331, 330, 345, 346), (324, 323, 338, 339), (317, 271, 332), (75, 331, 346), (325, 324, 339, 340), (318, 317, 332, 333), (326, 325, 340, 341), (319, 318, 333, 334), (327, 326, 341, 342), (320, 319, 334, 335), (328, 327, 342, 343), (321, 320, 335, 336), (329, 328, 343, 344), (341, 340, 355, 356), (334, 333, 348, 349), (342, 341, 356, 357), (335, 334, 349, 350), (343, 342, 357, 358), (336, 335, 350, 351), (344, 343, 358, 359), (337, 336, 351, 352), (345, 344, 359, 360), (338, 337, 352, 353), (346, 345, 360, 361), (339, 338, 353, 354), (332, 271, 347), (75, 346, 361), (340, 339, 354, 355), (333, 332, 347, 348), (360, 359, 374, 375), (353, 352, 367, 368), (361, 360, 375, 376), (354, 353, 368, 369), (347, 271, 362), (75, 361, 376), (355, 354, 369, 370), (348, 347, 362, 363), (356, 355, 370, 371), (349, 348, 363, 364), (357, 356, 371, 372), (350, 349, 364, 365), (358, 357, 372, 373), (351, 350, 365, 366), (359, 358, 373, 374), (352, 351, 366, 367), (372, 371, 386, 387), (365, 364, 379, 380), (373, 372, 387, 388), (366, 365, 380, 381), (374, 373, 388, 389), (367, 366, 381, 382), (375, 374, 389, 390), (368, 367, 382, 383), (376, 375, 390, 391), (369, 368, 383, 384), (362, 271, 377), (75, 376, 391), (370, 369, 384, 385), (363, 362, 377, 378), (371, 370, 385, 386), (364, 363, 378, 379), (391, 390, 405, 406), (384, 383, 398, 399), (377, 271, 392), (75, 391, 406), (385, 384, 399, 400), (378, 377, 392, 393), (386, 385, 400, 401), (379, 378, 393, 394), (387, 386, 401, 402), (380, 379, 394, 395), (388, 387, 402, 403), (381, 380, 395, 396), (389, 388, 403, 404), (382, 381, 396, 397), (390, 389, 404, 405), (383, 382, 397, 398), (395, 394, 409, 410), (403, 402, 417, 418), (396, 395, 410, 411), (404, 403, 418, 419), (397, 396, 411, 412), (405, 404, 419, 420), (398, 397, 412, 413), (406, 405, 420, 421), (399, 398, 413, 414), (392, 271, 407), (75, 406, 421), (400, 399, 414, 415), (393, 392, 407, 408), (401, 400, 415, 416), (394, 393, 408, 409), (402, 401, 416, 417), (414, 413, 428, 429), (407, 271, 422), (75, 421, 436), (415, 414, 429, 430), (408, 407, 422, 423), (416, 415, 430, 431), (409, 408, 423, 424), (417, 416, 431, 432), (410, 409, 424, 425), (418, 417, 432, 433), (411, 410, 425, 426), (419, 418, 433, 434), (412, 411, 426, 427), (420, 419, 434, 435), (413, 412, 427, 428), (421, 420, 435, 436), (433, 432, 447, 448), (426, 425, 440, 441), (434, 433, 448, 449), (427, 426, 441, 442), (435, 434, 449, 450), (428, 427, 442, 443), (436, 435, 450, 451), (429, 428, 443, 444), (422, 271, 437), (75, 436, 451), (430, 429, 444, 445), (423, 422, 437, 438), (431, 430, 445, 446), (424, 423, 438, 439), (432, 431, 446, 447), (425, 424, 439, 440), (437, 271, 452), (75, 451, 466), (445, 444, 459, 460), (438, 437, 452, 453), (446, 445, 460, 461), (439, 438, 453, 454), (447, 446, 461, 462), (440, 439, 454, 455), (448, 447, 462, 463), (441, 440, 455, 456), (449, 448, 463, 464), (442, 441, 456, 457), (450, 449, 464, 465), (443, 442, 457, 458), (451, 450, 465, 466), (444, 443, 458, 459), (456, 455, 470, 471), (464, 463, 478, 479), (457, 456, 471, 472), (465, 464, 479, 480), (458, 457, 472, 473), (466, 465, 480, 481), (459, 458, 473, 474), (452, 271, 467), (75, 466, 481), (460, 459, 474, 475), (453, 452, 467, 468), (461, 460, 475, 476), (454, 453, 468, 469), (462, 461, 476, 477), (455, 454, 469, 470), (463, 462, 477, 478)])
me_metallic_sphere.polygons.foreach_set('use_smooth', [True] * 512)
_uv = me_metallic_sphere.uv_layers.new(name='UVMap')
_uv.uv.foreach_set('vector', [0.9042, 0.363, 0.8928, 0.4217, 0.8677, 0.4027, 0.8816, 0.3457, 0.8153, 0.7706, 0.7863, 0.8229, 0.7556, 0.7953, 0.7829, 0.7441, 0.9178, 0.3051, 0.9042, 0.363, 0.8816, 0.3457, 0.8984, 0.2899, 0.8349, 0.7148, 0.8153, 0.7706, 0.7829, 0.7441, 0.8026, 0.6896, 0.9353, 0.2485, 0.9178, 0.3051, 0.8984, 0.2899, 0.9204, 0.2363, 0.8496, 0.6573, 0.8349, 0.7148, 0.8026, 0.6896, 0.8181, 0.6332, 0.9602, 0.1947, 0.9353, 0.2485, 0.9204, 0.2363, 0.9518, 0.1871, 0.8616, 0.5988, 0.8496, 0.6573, 0.8181, 0.6332, 0.8313, 0.5759, 0.567, 0.8871, 0.5, 0.8531, 0.5713, 0.8753, 1.0, 0.1469, 0.9602, 0.1947, 0.9518, 0.1871, 0.8722, 0.5399, 0.8616, 0.5988, 0.8313, 0.5759, 0.8434, 0.5182, 0.6602, 0.8931, 0.567, 0.8871, 0.5713, 0.8753, 0.652, 0.8699, 0.8824, 0.4807, 0.8722, 0.5399, 0.8434, 0.5182, 0.8553, 0.4603, 0.7386, 0.8672, 0.6602, 0.8931, 0.652, 0.8699, 0.7147, 0.8397, 0.8928, 0.4217, 0.8824, 0.4807, 0.8553, 0.4603, 0.8677, 0.4027, 0.7863, 0.8229, 0.7386, 0.8672, 0.7147, 0.8397, 0.7556, 0.7953, 0.8677, 0.4027, 0.8553, 0.4603, 0.8285, 0.437, 0.8427, 0.3807, 0.7556, 0.7953, 0.7147, 0.8397, 0.6932, 0.813, 0.7285, 0.7675, 0.8816, 0.3457, 0.8677, 0.4027, 0.8427, 0.3807, 0.859, 0.3255, 0.7829, 0.7441, 0.7556, 0.7953, 0.7285, 0.7675, 0.7535, 0.7165, 0.8984, 0.2899, 0.8816, 0.3457, 0.859, 0.3255, 0.8791, 0.272, 0.8026, 0.6896, 0.7829, 0.7441, 0.7535, 0.7165, 0.7726, 0.6626, 0.9204, 0.2363, 0.8984, 0.2899, 0.8791, 0.272, 0.9059, 0.2219, 0.8181, 0.6332, 0.8026, 0.6896, 0.7726, 0.6626, 0.7883, 0.607, 0.9518, 0.1871, 0.9204, 0.2363, 0.9059, 0.2219, 0.9442, 0.1782, 0.8313, 0.5759, 0.8181, 0.6332, 0.7883, 0.607, 0.8022, 0.5506, 0.5713, 0.8753, 0.5, 0.8531, 0.5721, 0.8632, 1.0, 0.1469, 0.9518, 0.1871, 0.9442, 0.1782, 0.8434, 0.5182, 0.8313, 0.5759, 0.8022, 0.5506, 0.8153, 0.4938, 0.652, 0.8699, 0.5713, 0.8753, 0.5721, 0.8632, 0.6417, 0.8477, 0.8553, 0.4603, 0.8434, 0.5182, 0.8153, 0.4938, 0.8285, 0.437, 0.7147, 0.8397, 0.652, 0.8699, 0.6417, 0.8477, 0.6932, 0.813, 0.9442, 0.1782, 0.9059, 0.2219, 0.892, 0.2054, 0.9377, 0.1681, 0.8022, 0.5506, 0.7883, 0.607, 0.7597, 0.5795, 0.7738, 0.5236, 0.5721, 0.8632, 0.5, 0.8531, 0.5702, 0.8511, 1.0, 0.1469, 0.9442, 0.1782, 0.9377, 0.1681, 0.8153, 0.4938, 0.8022, 0.5506, 0.7738, 0.5236, 0.7876, 0.4674, 0.6417, 0.8477, 0.5721, 0.8632, 0.5702, 0.8511, 0.63, 0.8268, 0.8285, 0.437, 0.8153, 0.4938, 0.7876, 0.4674, 0.8018, 0.4115, 0.6932, 0.813, 0.6417, 0.8477, 0.63, 0.8268, 0.6731, 0.7876, 0.8427, 0.3807, 0.8285, 0.437, 0.8018, 0.4115, 0.8176, 0.3564, 0.7285, 0.7675, 0.6932, 0.813, 0.6731, 0.7876, 0.7035, 0.7404, 0.859, 0.3255, 0.8427, 0.3807, 0.8176, 0.3564, 0.8363, 0.3027, 0.7535, 0.7165, 0.7285, 0.7675, 0.7035, 0.7404, 0.7262, 0.6888, 0.8791, 0.272, 0.859, 0.3255, 0.8363, 0.3027, 0.8599, 0.2517, 0.7726, 0.6626, 0.7535, 0.7165, 0.7262, 0.6888, 0.7442, 0.6348, 0.9059, 0.2219, 0.8791, 0.272, 0.8599, 0.2517, 0.892, 0.2054, 0.7883, 0.607, 0.7726, 0.6626, 0.7442, 0.6348, 0.7597, 0.5795, 0.7035, 0.7404, 0.6731, 0.7876, 0.6535, 0.7638, 0.6798, 0.7144, 0.8363, 0.3027, 0.8176, 0.3564, 0.7921, 0.3302, 0.8132, 0.2779, 0.7262, 0.6888, 0.7035, 0.7404, 0.6798, 0.7144, 0.7001, 0.6617, 0.8599, 0.2517, 0.8363, 0.3027, 0.8132, 0.2779, 0.8406, 0.2292, 0.7442, 0.6348, 0.7262, 0.6888, 0.7001, 0.6617, 0.7169, 0.6072, 0.892, 0.2054, 0.8599, 0.2517, 0.8406, 0.2292, 0.8788, 0.187, 0.7597, 0.5795, 0.7442, 0.6348, 0.7169, 0.6072, 0.7318, 0.5517, 0.9377, 0.1681, 0.892, 0.2054, 0.8788, 0.187, 0.9325, 0.157, 0.7738, 0.5236, 0.7597, 0.5795, 0.7318, 0.5517, 0.7458, 0.4958, 0.5702, 0.8511, 0.5, 0.8531, 0.5661, 0.8396, 1.0, 0.1469, 0.9377, 0.1681, 0.9325, 0.157, 0.7876, 0.4674, 0.7738, 0.5236, 0.7458, 0.4958, 0.7599, 0.4399, 0.63, 0.8268, 0.5702, 0.8511, 0.5661, 0.8396, 0.6173, 0.8073, 0.8018, 0.4115, 0.7876, 0.4674, 0.7599, 0.4399, 0.775, 0.3845, 0.6731, 0.7876, 0.63, 0.8268, 0.6173, 0.8073, 0.6535, 0.7638, 0.8176, 0.3564, 0.8018, 0.4115, 0.775, 0.3845, 0.7921, 0.3302, 0.7458, 0.4958, 0.7318, 0.5517, 0.7041, 0.5245, 0.7177, 0.4682, 0.5661, 0.8396, 0.5, 0.8531, 0.5605, 0.8287, 1.0, 0.1469, 0.9325, 0.157, 0.929, 0.1453, 0.7599, 0.4399, 0.7458, 0.4958, 0.7177, 0.4682, 0.7318, 0.4122, 0.6173, 0.8073, 0.5661, 0.8396, 0.5605, 0.8287, 0.6038, 0.7894, 0.775, 0.3845, 0.7599, 0.4399, 0.7318, 0.4122, 0.7474, 0.3568, 0.6535, 0.7638, 0.6173, 0.8073, 0.6038, 0.7894, 0.6343, 0.742, 0.7921, 0.3302, 0.775, 0.3845, 0.7474, 0.3568, 0.7658, 0.3029, 0.6798, 0.7144, 0.6535, 0.7638, 0.6343, 0.742, 0.6569, 0.6902, 0.8132, 0.2779, 0.7921, 0.3302, 0.7658, 0.3029, 0.7892, 0.2515, 0.7001, 0.6617, 0.6798, 0.7144, 0.6569, 0.6902, 0.6748, 0.6361, 0.8406, 0.2292, 0.8132, 0.2779, 0.7892, 0.2515, 0.821, 0.2049, 0.7169, 0.6072, 0.7001, 0.6617, 0.6748, 0.6361, 0.6901, 0.5806, 0.8788, 0.187, 0.8406, 0.2292, 0.821, 0.2049, 0.8664, 0.1671, 0.7318, 0.5517, 0.7169, 0.6072, 0.6901, 0.5806, 0.7041, 0.5245, 0.9325, 0.157, 0.8788, 0.187, 0.8664, 0.1671, 0.929, 0.1453, 0.7892, 0.2515, 0.7658, 0.3029, 0.7379, 0.2751, 0.7636, 0.2241, 0.6748, 0.6361, 0.6569, 0.6902, 0.6342, 0.6682, 0.6498, 0.6124, 0.821, 0.2049, 0.7892, 0.2515, 0.7636, 0.2241, 0.8005, 0.1791, 0.6901, 0.5806, 0.6748, 0.6361, 0.6498, 0.6124, 0.6635, 0.5557, 0.8664, 0.1671, 0.821, 0.2049, 0.8005, 0.1791, 0.8551, 0.1457, 0.7041, 0.5245, 0.6901, 0.5806, 0.6635, 0.5557, 0.6763, 0.4986, 0.929, 0.1453, 0.8664, 0.1671, 0.8551, 0.1457, 0.9278, 0.1331, 0.7177, 0.4682, 0.7041, 0.5245, 0.6763, 0.4986, 0.6891, 0.4416, 0.5605, 0.8287, 0.5, 0.8531, 0.5536, 0.819, 1.0, 0.1469, 0.929, 0.1453, 0.9278, 0.1331, 0.7318, 0.4122, 0.7177, 0.4682, 0.6891, 0.4416, 0.7029, 0.3849, 0.6038, 0.7894, 0.5605, 0.8287, 0.5536, 0.819, 0.5898, 0.7735, 0.7474, 0.3568, 0.7318, 0.4122, 0.7029, 0.3849, 0.7186, 0.3292, 0.6343, 0.742, 0.6038, 0.7894, 0.5898, 0.7735, 0.6151, 0.7224, 0.7658, 0.3029, 0.7474, 0.3568, 0.7186, 0.3292, 0.7379, 0.2751, 0.6569, 0.6902, 0.6343, 0.742, 0.6151, 0.7224, 0.6342, 0.6682, 1.0, 0.1469, 0.9278, 0.1331, 0.9296, 0.121, 0.7029, 0.3849, 0.6891, 0.4416, 0.6597, 0.4169, 0.6726, 0.3592, 0.5898, 0.7735, 0.5536, 0.819, 0.5457, 0.8104, 0.5752, 0.7597, 0.7186, 0.3292, 0.7029, 0.3849, 0.6726, 0.3592, 0.6879, 0.3026, 0.6151, 0.7224, 0.5898, 0.7735, 0.5752, 0.7597, 0.5958, 0.7052, 0.7379, 0.2751, 0.7186, 0.3292, 0.6879, 0.3026, 0.7077, 0.2477, 0.6342, 0.6682, 0.6151, 0.7224, 0.5958, 0.7052, 0.6116, 0.6488, 0.7636, 0.2241, 0.7379, 0.2751, 0.7077, 0.2477, 0.7356, 0.1963, 0.6498, 0.6124, 0.6342, 0.6682, 0.6116, 0.6488, 0.6248, 0.5913, 0.8005, 0.1791, 0.7636, 0.2241, 0.7356, 0.1963, 0.7784, 0.1521, 0.6635, 0.5557, 0.6498, 0.6124, 0.6248, 0.5913, 0.6366, 0.5332, 0.8551, 0.1457, 0.8005, 0.1791, 0.7784, 0.1521, 0.8453, 0.1232, 0.6763, 0.4986, 0.6635, 0.5557, 0.6366, 0.5332, 0.648, 0.475, 0.9278, 0.1331, 0.8551, 0.1457, 0.8453, 0.1232, 0.9296, 0.121, 0.6891, 0.4416, 0.6763, 0.4986, 0.648, 0.475, 0.6597, 0.4169, 0.5536, 0.819, 0.5, 0.8531, 0.5457, 0.8104, 0.7784, 0.1521, 0.7356, 0.1963, 0.7035, 0.1691, 0.7534, 0.1245, 0.6366, 0.5332, 0.6248, 0.5913, 0.5996, 0.5732, 0.6094, 0.5138, 0.8453, 0.1232, 0.7784, 0.1521, 0.7534, 0.1245, 0.838, 0.09982, 0.648, 0.475, 0.6366, 0.5332, 0.6094, 0.5138, 0.619, 0.4543, 0.9296, 0.121, 0.8453, 0.1232, 0.838, 0.09982, 0.9351, 0.1095, 0.6597, 0.4169, 0.648, 0.475, 0.619, 0.4543, 0.6291, 0.395, 0.5457, 0.8104, 0.5, 0.8531, 0.5371, 0.8033, 1.0, 0.1469, 0.9296, 0.121, 0.9351, 0.1095, 0.6726, 0.3592, 0.6597, 0.4169, 0.6291, 0.395, 0.6406, 0.3361, 0.5752, 0.7597, 0.5457, 0.8104, 0.5371, 0.8033, 0.5602, 0.7483, 0.6879, 0.3026, 0.6726, 0.3592, 0.6406, 0.3361, 0.6548, 0.2781, 0.5958, 0.7052, 0.5752, 0.7597, 0.5602, 0.7483, 0.5764, 0.6909, 0.7077, 0.2477, 0.6879, 0.3026, 0.6548, 0.2781, 0.6742, 0.2218, 0.6116, 0.6488, 0.5958, 0.7052, 0.5764, 0.6909, 0.5889, 0.6324, 0.7356, 0.1963, 0.7077, 0.2477, 0.6742, 0.2218, 0.7035, 0.1691, 0.6248, 0.5913, 0.6116, 0.6488, 0.5889, 0.6324, 0.5996, 0.5732, 0.5602, 0.7483, 0.5371, 0.8033, 0.5279, 0.7976, 0.5448, 0.7392, 0.6548, 0.2781, 0.6406, 0.3361, 0.6066, 0.3166, 0.6187, 0.257, 0.5764, 0.6909, 0.5602, 0.7483, 0.5448, 0.7392, 0.5567, 0.6796, 0.6742, 0.2218, 0.6548, 0.2781, 0.6187, 0.257, 0.6361, 0.1988, 0.5889, 0.6324, 0.5764, 0.6909, 0.5567, 0.6796, 0.5661, 0.6194, 0.7035, 0.1691, 0.6742, 0.2218, 0.6361, 0.1988, 0.6651, 0.1436, 0.5996, 0.5732, 0.5889, 0.6324, 0.5661, 0.6194, 0.5741, 0.5588, 0.7534, 0.1245, 0.7035, 0.1691, 0.6651, 0.1436, 0.7226, 0.09676, 0.6094, 0.5138, 0.5996, 0.5732, 0.5741, 0.5588, 0.5816, 0.4981, 0.838, 0.09982, 0.7534, 0.1245, 0.7226, 0.09676, 0.8355, 0.07597, 0.619, 0.4543, 0.6094, 0.5138, 0.5816, 0.4981, 0.5891, 0.4374, 0.9351, 0.1095, 0.838, 0.09982, 0.8355, 0.07597, 0.9452, 0.09922, 0.6291, 0.395, 0.619, 0.4543, 0.5891, 0.4374, 0.5971, 0.3768, 0.5371, 0.8033, 0.5, 0.8531, 0.5279, 0.7976, 1.0, 0.1469, 0.9351, 0.1095, 0.9452, 0.09922, 0.6406, 0.3361, 0.6291, 0.395, 0.5971, 0.3768, 0.6066, 0.3166, 0.5816, 0.4981, 0.5741, 0.5588, 0.5483, 0.5484, 0.5533, 0.4867, 0.8355, 0.07597, 0.7226, 0.09676, 0.6787, 0.07026, 0.8439, 0.05232, 0.5891, 0.4374, 0.5816, 0.4981, 0.5533, 0.4867, 0.5583, 0.425, 0.9452, 0.09922, 0.8355, 0.07597, 0.8439, 0.05232, 0.9605, 0.09102, 0.5971, 0.3768, 0.5891, 0.4374, 0.5583, 0.425, 0.5639, 0.3634, 0.5279, 0.7976, 0.5, 0.8531, 0.5183, 0.7936, 1.0, 0.1469, 0.9452, 0.09922, 0.9605, 0.09102, 0.6066, 0.3166, 0.5971, 0.3768, 0.5639, 0.3634, 0.5705, 0.3019, 0.5448, 0.7392, 0.5279, 0.7976, 0.5183, 0.7936, 0.5292, 0.7328, 0.6187, 0.257, 0.6066, 0.3166, 0.5705, 0.3019, 0.5793, 0.2408, 0.5567, 0.6796, 0.5448, 0.7392, 0.5292, 0.7328, 0.5369, 0.6716, 0.6361, 0.1988, 0.6187, 0.257, 0.5793, 0.2408, 0.5927, 0.1805, 0.5661, 0.6194, 0.5567, 0.6796, 0.5369, 0.6716, 0.543, 0.61, 0.6651, 0.1436, 0.6361, 0.1988, 0.5927, 0.1805, 0.6172, 0.122, 0.5741, 0.5588, 0.5661, 0.6194, 0.543, 0.61, 0.5483, 0.5484, 0.7226, 0.09676, 0.6651, 0.1436, 0.6172, 0.122, 0.6787, 0.07026, 0.5793, 0.2408, 0.5705, 0.3019, 0.5328, 0.293, 0.5371, 0.2309, 0.5369, 0.6716, 0.5292, 0.7328, 0.5135, 0.7291, 0.517, 0.6669, 0.5927, 0.1805, 0.5793, 0.2408, 0.5371, 0.2309, 0.544, 0.1689, 0.543, 0.61, 0.5369, 0.6716, 0.517, 0.6669, 0.5198, 0.6046, 0.6172, 0.122, 0.5927, 0.1805, 0.544, 0.1689, 0.5577, 0.1074, 0.5483, 0.5484, 0.543, 0.61, 0.5198, 0.6046, 0.5222, 0.5423, 0.6787, 0.07026, 0.6172, 0.122, 0.5577, 0.1074, 0.6041, 0.04845, 0.5533, 0.4867, 0.5483, 0.5484, 0.5222, 0.5423, 0.5246, 0.4799, 0.8439, 0.05232, 0.6787, 0.07026, 0.6041, 0.04845, 0.8865, 0.03097, 0.5583, 0.425, 0.5533, 0.4867, 0.5246, 0.4799, 0.5269, 0.4176, 0.9605, 0.09102, 0.8439, 0.05232, 0.8865, 0.03097, 0.9806, 0.08585, 0.5639, 0.3634, 0.5583, 0.425, 0.5269, 0.4176, 0.5296, 0.3553, 0.5183, 0.7936, 0.5, 0.8531, 0.5085, 0.7912, 1.0, 0.1469, 0.9605, 0.09102, 0.9806, 0.08585, 0.5705, 0.3019, 0.5639, 0.3634, 0.5296, 0.3553, 0.5328, 0.293, 0.5292, 0.7328, 0.5183, 0.7936, 0.5085, 0.7912, 0.5135, 0.7291, 0.8865, 0.03097, 0.6041, 0.04845, 0.4796, 0.04088, 1.026, 0.02223, 0.5269, 0.4176, 0.5246, 0.4799, 0.4956, 0.4782, 0.4952, 0.4157, 0.9806, 0.08585, 0.8865, 0.03097, 1.026, 0.02223, 1.003, 0.08444, 0.5296, 0.3553, 0.5269, 0.4176, 0.4952, 0.4157, 0.4948, 0.3532, 0.5085, 0.7912, 0.5, 0.8531, 0.4985, 0.7906, 1.0, 0.1469, 0.9806, 0.08585, 1.003, 0.08444, 0.5328, 0.293, 0.5296, 0.3553, 0.4948, 0.3532, 0.4942, 0.2907, 0.5135, 0.7291, 0.5085, 0.7912, 0.4985, 0.7906, 0.4976, 0.7281, 0.5371, 0.2309, 0.5328, 0.293, 0.4942, 0.2907, 0.4934, 0.2282, 0.517, 0.6669, 0.5135, 0.7291, 0.4976, 0.7281, 0.497, 0.6656, 0.544, 0.1689, 0.5371, 0.2309, 0.4934, 0.2282, 0.4921, 0.1657, 0.5198, 0.6046, 0.517, 0.6669, 0.497, 0.6656, 0.4965, 0.6032, 0.5577, 0.1074, 0.544, 0.1689, 0.4921, 0.1657, 0.4896, 0.1032, 0.5222, 0.5423, 0.5198, 0.6046, 0.4965, 0.6032, 0.4961, 0.5407, 0.6041, 0.04845, 0.5577, 0.1074, 0.4896, 0.1032, 0.4796, 0.04088, 0.5246, 0.4799, 0.5222, 0.5423, 0.4961, 0.5407, 0.4956, 0.4782, 0.497, 0.6656, 0.4976, 0.7281, 0.4818, 0.7299, 0.477, 0.6679, 0.4921, 0.1657, 0.4934, 0.2282, 0.4499, 0.2331, 0.4409, 0.1715, 0.4965, 0.6032, 0.497, 0.6656, 0.477, 0.6679, 0.4732, 0.6058, 0.4896, 0.1032, 0.4921, 0.1657, 0.4409, 0.1715, 0.4232, 0.1108, 0.4961, 0.5407, 0.4965, 0.6032, 0.4732, 0.6058, 0.4699, 0.5436, 0.4796, 0.04088, 0.4896, 0.1032, 0.4232, 0.1108, 0.3685, 0.0541, 0.4956, 0.4782, 0.4961, 0.5407, 0.4699, 0.5436, 0.4668, 0.4814, 0.02588, 0.02223, 0.4796, 0.04088, 0.3685, 0.0541, 0.1331, 0.03685, 0.4952, 0.4157, 0.4956, 0.4782, 0.4668, 0.4814, 0.4636, 0.4193, 0.003497, 0.08444, 0.02588, 0.02223, 0.1331, 0.03685, 0.02587, 0.08703, 0.4948, 0.3532, 0.4952, 0.4157, 0.4636, 0.4193, 0.46, 0.3571, 0.4985, 0.7906, 0.5, 0.8531, 0.4886, 0.7918, 1.192e-07, 0.1469, 0.003497, 0.08444, 0.02587, 0.08703, 0.4942, 0.2907, 0.4948, 0.3532, 0.46, 0.3571, 0.4557, 0.295, 0.4976, 0.7281, 0.4985, 0.7906, 0.4886, 0.7918, 0.4818, 0.7299, 0.4934, 0.2282, 0.4942, 0.2907, 0.4557, 0.295, 0.4499, 0.2331, 0.4636, 0.4193, 0.4668, 0.4814, 0.4382, 0.4896, 0.4324, 0.4282, 0.02587, 0.08703, 0.1331, 0.03685, 0.1605, 0.05934, 0.04466, 0.09321, 0.46, 0.3571, 0.4636, 0.4193, 0.4324, 0.4282, 0.426, 0.3669, 0.4886, 0.7918, 0.5, 0.8531, 0.4788, 0.7946, 1.192e-07, 0.1469, 0.02587, 0.08703, 0.04466, 0.09321, 0.4557, 0.295, 0.46, 0.3571, 0.426, 0.3669, 0.4184, 0.3058, 0.4818, 0.7299, 0.4886, 0.7918, 0.4788, 0.7946, 0.466, 0.7345, 0.4499, 0.2331, 0.4557, 0.295, 0.4184, 0.3058, 0.4085, 0.2451, 0.477, 0.6679, 0.4818, 0.7299, 0.466, 0.7345, 0.4571, 0.6736, 0.4409, 0.1715, 0.4499, 0.2331, 0.4085, 0.2451, 0.3937, 0.1854, 0.4732, 0.6058, 0.477, 0.6679, 0.4571, 0.6736, 0.45, 0.6124, 0.4232, 0.1108, 0.4409, 0.1715, 0.3937, 0.1854, 0.3672, 0.1279, 0.4699, 0.5436, 0.4732, 0.6058, 0.45, 0.6124, 0.4439, 0.5511, 0.3685, 0.0541, 0.4232, 0.1108, 0.3672, 0.1279, 0.306, 0.07797, 0.4668, 0.4814, 0.4699, 0.5436, 0.4439, 0.5511, 0.4382, 0.4896, 0.1331, 0.03685, 0.3685, 0.0541, 0.306, 0.07797, 0.1605, 0.05934, 0.3937, 0.1854, 0.4085, 0.2451, 0.3701, 0.2629, 0.3519, 0.2053, 0.45, 0.6124, 0.4571, 0.6736, 0.4373, 0.6827, 0.427, 0.6229, 0.3672, 0.1279, 0.3937, 0.1854, 0.3519, 0.2053, 0.3225, 0.1509, 0.4439, 0.5511, 0.45, 0.6124, 0.427, 0.6229, 0.4182, 0.5627, 0.306, 0.07797, 0.3672, 0.1279, 0.3225, 0.1509, 0.2672, 0.105, 0.4382, 0.4896, 0.4439, 0.5511, 0.4182, 0.5627, 0.41, 0.5024, 0.1605, 0.05934, 0.306, 0.07797, 0.2672, 0.105, 0.1645, 0.08317, 0.4324, 0.4282, 0.4382, 0.4896, 0.41, 0.5024, 0.4019, 0.442, 0.04466, 0.09321, 0.1605, 0.05934, 0.1645, 0.08317, 0.05839, 0.1021, 0.426, 0.3669, 0.4324, 0.4282, 0.4019, 0.442, 0.3931, 0.3818, 0.4788, 0.7946, 0.5, 0.8531, 0.4693, 0.7991, 1.192e-07, 0.1469, 0.04466, 0.09321, 0.05839, 0.1021, 0.4184, 0.3058, 0.426, 0.3669, 0.3931, 0.3818, 0.383, 0.322, 0.466, 0.7345, 0.4788, 0.7946, 0.4693, 0.7991, 0.4505, 0.7417, 0.4085, 0.2451, 0.4184, 0.3058, 0.383, 0.322, 0.3701, 0.2629, 0.4571, 0.6736, 0.466, 0.7345, 0.4505, 0.7417, 0.4373, 0.6827, 0.05839, 0.1021, 0.1645, 0.08317, 0.1602, 0.1069, 0.06703, 0.1129, 0.3931, 0.3818, 0.4019, 0.442, 0.3722, 0.4601, 0.3616, 0.4012, 0.4693, 0.7991, 0.5, 0.8531, 0.4602, 0.8053, 1.192e-07, 0.1469, 0.05839, 0.1021, 0.06703, 0.1129, 0.383, 0.322, 0.3931, 0.3818, 0.3616, 0.4012, 0.3496, 0.3427, 0.4505, 0.7417, 0.4693, 0.7991, 0.4602, 0.8053, 0.4353, 0.7515, 0.3701, 0.2629, 0.383, 0.322, 0.3496, 0.3427, 0.3349, 0.2852, 0.4373, 0.6827, 0.4505, 0.7417, 0.4353, 0.7515, 0.4178, 0.6949, 0.3519, 0.2053, 0.3701, 0.2629, 0.3349, 0.2852, 0.3153, 0.2294, 0.427, 0.6229, 0.4373, 0.6827, 0.4178, 0.6949, 0.4042, 0.637, 0.3225, 0.1509, 0.3519, 0.2053, 0.3153, 0.2294, 0.2863, 0.1771, 0.4182, 0.5627, 0.427, 0.6229, 0.4042, 0.637, 0.3928, 0.5783, 0.2672, 0.105, 0.3225, 0.1509, 0.2863, 0.1771, 0.2386, 0.1328, 0.41, 0.5024, 0.4182, 0.5627, 0.3928, 0.5783, 0.3824, 0.5193, 0.1645, 0.08317, 0.2672, 0.105, 0.2386, 0.1328, 0.1602, 0.1069, 0.4019, 0.442, 0.41, 0.5024, 0.3824, 0.5193, 0.3722, 0.4601, 0.2863, 0.1771, 0.3153, 0.2294, 0.2829, 0.2559, 0.2556, 0.2047, 0.3928, 0.5783, 0.4042, 0.637, 0.3816, 0.6543, 0.3677, 0.5973, 0.2386, 0.1328, 0.2863, 0.1771, 0.2556, 0.2047, 0.2147, 0.1603, 0.3824, 0.5193, 0.3928, 0.5783, 0.3677, 0.5973, 0.3553, 0.5397, 0.1602, 0.1069, 0.2386, 0.1328, 0.2147, 0.1603, 0.152, 0.1301, 0.3722, 0.4601, 0.3824, 0.5193, 0.3553, 0.5397, 0.3434, 0.4818, 0.06703, 0.1129, 0.1602, 0.1069, 0.152, 0.1301, 0.07131, 0.1247, 0.3616, 0.4012, 0.3722, 0.4601, 0.3434, 0.4818, 0.3313, 0.4241, 0.4602, 0.8053, 0.5, 0.8531, 0.4518, 0.8129, 1.192e-07, 0.1469, 0.06703, 0.1129, 0.07131, 0.1247, 0.3496, 0.3427, 0.3616, 0.4012, 0.3313, 0.4241, 0.3181, 0.3668, 0.4353, 0.7515, 0.4602, 0.8053, 0.4518, 0.8129, 0.4204, 0.7637, 0.3349, 0.2852, 0.3496, 0.3427, 0.3181, 0.3668, 0.3026, 0.3104, 0.4178, 0.6949, 0.4353, 0.7515, 0.4204, 0.7637, 0.3984, 0.7101, 0.3153, 0.2294, 0.3349, 0.2852, 0.3026, 0.3104, 0.2829, 0.2559, 0.4042, 0.637, 0.4178, 0.6949, 0.3984, 0.7101, 0.3816, 0.6543, 0.4518, 0.8129, 0.5, 0.8531, 0.4442, 0.8218, 1.192e-07, 0.1469, 0.07131, 0.1247, 0.0721, 0.1368, 0.3181, 0.3668, 0.3313, 0.4241, 0.3022, 0.4494, 0.2883, 0.393, 0.4204, 0.7637, 0.4518, 0.8129, 0.4442, 0.8218, 0.4059, 0.7781, 0.3026, 0.3104, 0.3181, 0.3668, 0.2883, 0.393, 0.2726, 0.3374, 0.3984, 0.7101, 0.4204, 0.7637, 0.4059, 0.7781, 0.3791, 0.728, 0.2829, 0.2559, 0.3026, 0.3104, 0.2726, 0.3374, 0.2535, 0.2835, 0.3816, 0.6543, 0.3984, 0.7101, 0.3791, 0.728, 0.359, 0.6745, 0.2556, 0.2047, 0.2829, 0.2559, 0.2535, 0.2835, 0.2285, 0.2325, 0.3677, 0.5973, 0.3816, 0.6543, 0.359, 0.6745, 0.3427, 0.6193, 0.2147, 0.1603, 0.2556, 0.2047, 0.2285, 0.2325, 0.1932, 0.187, 0.3553, 0.5397, 0.3677, 0.5973, 0.3427, 0.6193, 0.3285, 0.563, 0.152, 0.1301, 0.2147, 0.1603, 0.1932, 0.187, 0.1417, 0.1523, 0.3434, 0.4818, 0.3553, 0.5397, 0.3285, 0.563, 0.3153, 0.5062, 0.07131, 0.1247, 0.152, 0.1301, 0.1417, 0.1523, 0.0721, 0.1368, 0.3313, 0.4241, 0.3434, 0.4818, 0.3153, 0.5062, 0.3022, 0.4494, 0.3427, 0.6193, 0.359, 0.6745, 0.3363, 0.6973, 0.3176, 0.6436, 0.1932, 0.187, 0.2285, 0.2325, 0.2035, 0.2596, 0.1731, 0.2124, 0.3285, 0.563, 0.3427, 0.6193, 0.3176, 0.6436, 0.3018, 0.5885, 0.1417, 0.1523, 0.1932, 0.187, 0.1731, 0.2124, 0.13, 0.1732, 0.3153, 0.5062, 0.3285, 0.563, 0.3018, 0.5885, 0.2876, 0.5326, 0.0721, 0.1368, 0.1417, 0.1523, 0.13, 0.1732, 0.07017, 0.1489, 0.3022, 0.4494, 0.3153, 0.5062, 0.2876, 0.5326, 0.2738, 0.4764, 0.4442, 0.8218, 0.5, 0.8531, 0.4377, 0.8319, 1.192e-07, 0.1469, 0.0721, 0.1368, 0.07017, 0.1489, 0.2883, 0.393, 0.3022, 0.4494, 0.2738, 0.4764, 0.2597, 0.4205, 0.4059, 0.7781, 0.4442, 0.8218, 0.4377, 0.8319, 0.392, 0.7946, 0.2726, 0.3374, 0.2883, 0.393, 0.2597, 0.4205, 0.2442, 0.3652, 0.3791, 0.728, 0.4059, 0.7781, 0.392, 0.7946, 0.3599, 0.7483, 0.2535, 0.2835, 0.2726, 0.3374, 0.2442, 0.3652, 0.2262, 0.3112, 0.359, 0.6745, 0.3791, 0.728, 0.3599, 0.7483, 0.3363, 0.6973, 0.2285, 0.2325, 0.2535, 0.2835, 0.2262, 0.3112, 0.2035, 0.2596, 0.2597, 0.4205, 0.2738, 0.4764, 0.2458, 0.5042, 0.2318, 0.4483, 0.392, 0.7946, 0.4377, 0.8319, 0.4325, 0.843, 0.3788, 0.813, 0.2442, 0.3652, 0.2597, 0.4205, 0.2318, 0.4483, 0.2169, 0.3928, 0.3599, 0.7483, 0.392, 0.7946, 0.3788, 0.813, 0.3406, 0.7708, 0.2262, 0.3112, 0.2442, 0.3652, 0.2169, 0.3928, 0.2001, 0.3383, 0.3363, 0.6973, 0.3599, 0.7483, 0.3406, 0.7708, 0.3132, 0.7221, 0.2035, 0.2596, 0.2262, 0.3112, 0.2001, 0.3383, 0.1798, 0.2856, 0.3176, 0.6436, 0.3363, 0.6973, 0.3132, 0.7221, 0.2921, 0.6698, 0.1731, 0.2124, 0.2035, 0.2596, 0.1798, 0.2856, 0.1535, 0.2362, 0.3018, 0.5885, 0.3176, 0.6436, 0.2921, 0.6698, 0.275, 0.6155, 0.13, 0.1732, 0.1731, 0.2124, 0.1535, 0.2362, 0.1173, 0.1927, 0.2876, 0.5326, 0.3018, 0.5885, 0.275, 0.6155, 0.2599, 0.5601, 0.07017, 0.1489, 0.13, 0.1732, 0.1173, 0.1927, 0.06615, 0.1604, 0.2738, 0.4764, 0.2876, 0.5326, 0.2599, 0.5601, 0.2458, 0.5042, 0.4377, 0.8319, 0.5, 0.8531, 0.4325, 0.843, 1.192e-07, 0.1469, 0.07017, 0.1489, 0.06615, 0.1604, 0.1535, 0.2362, 0.1798, 0.2856, 0.1569, 0.3098, 0.1343, 0.258, 0.275, 0.6155, 0.2921, 0.6698, 0.2658, 0.6971, 0.2474, 0.6432, 0.1173, 0.1927, 0.1535, 0.2362, 0.1343, 0.258, 0.1038, 0.2106, 0.2599, 0.5601, 0.275, 0.6155, 0.2474, 0.6432, 0.2318, 0.5878, 0.06615, 0.1604, 0.1173, 0.1927, 0.1038, 0.2106, 0.0605, 0.1713, 0.2458, 0.5042, 0.2599, 0.5601, 0.2318, 0.5878, 0.2177, 0.5318, 0.4325, 0.843, 0.5, 0.8531, 0.429, 0.8547, 1.192e-07, 0.1469, 0.06615, 0.1604, 0.0605, 0.1713, 0.2318, 0.4483, 0.2458, 0.5042, 0.2177, 0.5318, 0.2041, 0.4755, 0.3788, 0.813, 0.4325, 0.843, 0.429, 0.8547, 0.3664, 0.8329, 0.2169, 0.3928, 0.2318, 0.4483, 0.2041, 0.4755, 0.1901, 0.4194, 0.3406, 0.7708, 0.3788, 0.813, 0.3664, 0.8329, 0.321, 0.7951, 0.2001, 0.3383, 0.2169, 0.3928, 0.1901, 0.4194, 0.1748, 0.3639, 0.3132, 0.7221, 0.3406, 0.7708, 0.321, 0.7951, 0.2892, 0.7485, 0.1798, 0.2856, 0.2001, 0.3383, 0.1748, 0.3639, 0.1569, 0.3098, 0.2921, 0.6698, 0.3132, 0.7221, 0.2892, 0.7485, 0.2658, 0.6971, 0.3664, 0.8329, 0.429, 0.8547, 0.4278, 0.8669, 0.3551, 0.8543, 0.1901, 0.4194, 0.2041, 0.4755, 0.1763, 0.5014, 0.1635, 0.4443, 0.321, 0.7951, 0.3664, 0.8329, 0.3551, 0.8543, 0.3005, 0.8209, 0.1748, 0.3639, 0.1901, 0.4194, 0.1635, 0.4443, 0.1498, 0.3876, 0.2892, 0.7485, 0.321, 0.7951, 0.3005, 0.8209, 0.2636, 0.7759, 0.1569, 0.3098, 0.1748, 0.3639, 0.1498, 0.3876, 0.1342, 0.3318, 0.2658, 0.6971, 0.2892, 0.7485, 0.2636, 0.7759, 0.2379, 0.7249, 0.1343, 0.258, 0.1569, 0.3098, 0.1342, 0.3318, 0.1151, 0.2776, 0.2474, 0.6432, 0.2658, 0.6971, 0.2379, 0.7249, 0.2186, 0.6708, 0.1038, 0.2106, 0.1343, 0.258, 0.1151, 0.2776, 0.08977, 0.2265, 0.2318, 0.5878, 0.2474, 0.6432, 0.2186, 0.6708, 0.2029, 0.6151, 0.0605, 0.1713, 0.1038, 0.2106, 0.08977, 0.2265, 0.0536, 0.181, 0.2177, 0.5318, 0.2318, 0.5878, 0.2029, 0.6151, 0.1891, 0.5584, 0.429, 0.8547, 0.5, 0.8531, 0.4278, 0.8669, 1.192e-07, 0.1469, 0.0605, 0.1713, 0.0536, 0.181, 0.2041, 0.4755, 0.2177, 0.5318, 0.1891, 0.5584, 0.1763, 0.5014, 0.2186, 0.6708, 0.2379, 0.7249, 0.2077, 0.7523, 0.1879, 0.6974, 0.08977, 0.2265, 0.1151, 0.2776, 0.09582, 0.2948, 0.07519, 0.2403, 0.2029, 0.6151, 0.2186, 0.6708, 0.1879, 0.6974, 0.1726, 0.6408, 0.0536, 0.181, 0.08977, 0.2265, 0.07519, 0.2403, 0.04572, 0.1896, 0.1891, 0.5584, 0.2029, 0.6151, 0.1726, 0.6408, 0.1597, 0.5831, 0.4278, 0.8669, 0.5, 0.8531, 0.4296, 0.879, 1.192e-07, 0.1469, 0.0536, 0.181, 0.04572, 0.1896, 0.1763, 0.5014, 0.1891, 0.5584, 0.1597, 0.5831, 0.148, 0.525, 0.3551, 0.8543, 0.4278, 0.8669, 0.4296, 0.879, 0.3453, 0.8768, 0.1635, 0.4443, 0.1763, 0.5014, 0.148, 0.525, 0.1366, 0.4668, 0.3005, 0.8209, 0.3551, 0.8543, 0.3453, 0.8768, 0.2784, 0.8479, 0.1498, 0.3876, 0.1635, 0.4443, 0.1366, 0.4668, 0.1248, 0.4087, 0.2636, 0.7759, 0.3005, 0.8209, 0.2784, 0.8479, 0.2356, 0.8037, 0.1342, 0.3318, 0.1498, 0.3876, 0.1248, 0.4087, 0.1116, 0.3512, 0.2379, 0.7249, 0.2636, 0.7759, 0.2356, 0.8037, 0.2077, 0.7523, 0.1151, 0.2776, 0.1342, 0.3318, 0.1116, 0.3512, 0.09582, 0.2948, 0.1366, 0.4668, 0.148, 0.525, 0.119, 0.5457, 0.1094, 0.4862, 0.2784, 0.8479, 0.3453, 0.8768, 0.338, 0.9002, 0.2534, 0.8755, 0.1248, 0.4087, 0.1366, 0.4668, 0.1094, 0.4862, 0.0996, 0.4268, 0.2356, 0.8037, 0.2784, 0.8479, 0.2534, 0.8755, 0.2035, 0.8309, 0.1116, 0.3512, 0.1248, 0.4087, 0.0996, 0.4268, 0.08895, 0.3676, 0.2077, 0.7523, 0.2356, 0.8037, 0.2035, 0.8309, 0.1742, 0.7782, 0.09582, 0.2948, 0.1116, 0.3512, 0.08895, 0.3676, 0.07637, 0.3091, 0.1879, 0.6974, 0.2077, 0.7523, 0.1742, 0.7782, 0.1548, 0.7219, 0.07519, 0.2403, 0.09582, 0.2948, 0.07637, 0.3091, 0.06019, 0.2517, 0.1726, 0.6408, 0.1879, 0.6974, 0.1548, 0.7219, 0.1406, 0.6639, 0.04572, 0.1896, 0.07519, 0.2403, 0.06019, 0.2517, 0.03709, 0.1967, 0.1597, 0.5831, 0.1726, 0.6408, 0.1406, 0.6639, 0.1291, 0.605, 0.4296, 0.879, 0.5, 0.8531, 0.4351, 0.8905, 1.192e-07, 0.1469, 0.04572, 0.1896, 0.03709, 0.1967, 0.148, 0.525, 0.1597, 0.5831, 0.1291, 0.605, 0.119, 0.5457, 0.3453, 0.8768, 0.4296, 0.879, 0.4351, 0.8905, 0.338, 0.9002, 0.06019, 0.2517, 0.07637, 0.3091, 0.05674, 0.3204, 0.04484, 0.2608, 0.1406, 0.6639, 0.1548, 0.7219, 0.1187, 0.743, 0.1066, 0.6834, 0.03709, 0.1967, 0.06019, 0.2517, 0.04484, 0.2608, 0.02789, 0.2024, 0.1291, 0.605, 0.1406, 0.6639, 0.1066, 0.6834, 0.09714, 0.6232, 0.4351, 0.8905, 0.5, 0.8531, 0.4452, 0.9008, 1.192e-07, 0.1469, 0.03709, 0.1967, 0.02789, 0.2024, 0.119, 0.5457, 0.1291, 0.605, 0.09714, 0.6232, 0.08906, 0.5626, 0.338, 0.9002, 0.4351, 0.8905, 0.4452, 0.9008, 0.3355, 0.924, 0.1094, 0.4862, 0.119, 0.5457, 0.08906, 0.5626, 0.08157, 0.5019, 0.2534, 0.8755, 0.338, 0.9002, 0.3355, 0.924, 0.2226, 0.9032, 0.0996, 0.4268, 0.1094, 0.4862, 0.08157, 0.5019, 0.0741, 0.4412, 0.2035, 0.8309, 0.2534, 0.8755, 0.2226, 0.9032, 0.1651, 0.8564, 0.08895, 0.3676, 0.0996, 0.4268, 0.0741, 0.4412, 0.06608, 0.3806, 0.1742, 0.7782, 0.2035, 0.8309, 0.1651, 0.8564, 0.1361, 0.8012, 0.07637, 0.3091, 0.08895, 0.3676, 0.06608, 0.3806, 0.05674, 0.3204, 0.1548, 0.7219, 0.1742, 0.7782, 0.1361, 0.8012, 0.1187, 0.743, 0.0741, 0.4412, 0.08157, 0.5019, 0.05327, 0.5133, 0.0483, 0.4516, 0.1651, 0.8564, 0.2226, 0.9032, 0.1787, 0.9297, 0.1172, 0.878, 0.06608, 0.3806, 0.0741, 0.4412, 0.0483, 0.4516, 0.04301, 0.39, 0.1361, 0.8012, 0.1651, 0.8564, 0.1172, 0.878, 0.09268, 0.8195, 0.05674, 0.3204, 0.06608, 0.3806, 0.04301, 0.39, 0.03693, 0.3284, 0.1187, 0.743, 0.1361, 0.8012, 0.09268, 0.8195, 0.07934, 0.7592, 0.04484, 0.2608, 0.05674, 0.3204, 0.03693, 0.3284, 0.02924, 0.2672, 0.1066, 0.6834, 0.1187, 0.743, 0.07934, 0.7592, 0.07053, 0.6981, 0.02789, 0.2024, 0.04484, 0.2608, 0.02924, 0.2672, 0.0183, 0.2064, 0.09714, 0.6232, 0.1066, 0.6834, 0.07053, 0.6981, 0.06388, 0.6366, 0.4452, 0.9008, 0.5, 0.8531, 0.4605, 0.909, 1.192e-07, 0.1469, 0.02789, 0.2024, 0.0183, 0.2064, 0.08906, 0.5626, 0.09714, 0.6232, 0.06388, 0.6366, 0.05833, 0.575, 0.3355, 0.924, 0.4452, 0.9008, 0.4605, 0.909, 0.3439, 0.9477, 0.08157, 0.5019, 0.08906, 0.5626, 0.05833, 0.575, 0.05327, 0.5133, 0.2226, 0.9032, 0.3355, 0.924, 0.3439, 0.9477, 0.1787, 0.9297, 0.0183, 0.2064, 0.02924, 0.2672, 0.01347, 0.2709, 0.008458, 0.2088, 0.06388, 0.6366, 0.07053, 0.6981, 0.03279, 0.707, 0.02958, 0.6447, 0.4605, 0.909, 0.5, 0.8531, 0.4806, 0.9142, 1.192e-07, 0.1469, 0.0183, 0.2064, 0.008458, 0.2088, 0.05833, 0.575, 0.06388, 0.6366, 0.02958, 0.6447, 0.02694, 0.5824, 0.3439, 0.9477, 0.4605, 0.909, 0.4806, 0.9142, 0.3865, 0.969, 0.05327, 0.5133, 0.05833, 0.575, 0.02694, 0.5824, 0.02456, 0.5201, 0.1787, 0.9297, 0.3439, 0.9477, 0.3865, 0.969, 0.1041, 0.9516, 0.0483, 0.4516, 0.05327, 0.5133, 0.02456, 0.5201, 0.02224, 0.4577, 0.1172, 0.878, 0.1787, 0.9297, 0.1041, 0.9516, 0.05771, 0.8926, 0.04301, 0.39, 0.0483, 0.4516, 0.02224, 0.4577, 0.01979, 0.3954, 0.09268, 0.8195, 0.1172, 0.878, 0.05771, 0.8926, 0.04399, 0.8311, 0.03693, 0.3284, 0.04301, 0.39, 0.01979, 0.3954, 0.01699, 0.3331, 0.07934, 0.7592, 0.09268, 0.8195, 0.04399, 0.8311, 0.03714, 0.7691, 0.02924, 0.2672, 0.03693, 0.3284, 0.01699, 0.3331, 0.01347, 0.2709, 0.07053, 0.6981, 0.07934, 0.7592, 0.03714, 0.7691, 0.03279, 0.707, 1.058, 0.8926, 1.104, 0.9516, 0.9796, 0.9591, 0.9896, 0.8968, 1.02, 0.3954, 1.022, 0.4577, 0.9961, 0.4593, 0.9965, 0.3968, 1.044, 0.8311, 1.058, 0.8926, 0.9896, 0.8968, 0.9921, 0.8343, 1.017, 0.3331, 1.02, 0.3954, 0.9965, 0.3968, 0.997, 0.3344, 1.037, 0.7691, 1.044, 0.8311, 0.9921, 0.8343, 0.9934, 0.7718, 1.013, 0.2709, 1.017, 0.3331, 0.997, 0.3344, 0.9976, 0.2719, 1.033, 0.707, 1.037, 0.7691, 0.9934, 0.7718, 0.9942, 0.7093, 1.008, 0.2088, 1.013, 0.2709, 0.9976, 0.2719, 0.9985, 0.2094, 1.03, 0.6447, 1.033, 0.707, 0.9942, 0.7093, 0.9948, 0.6468, 0.4806, 0.9142, 0.5, 0.8531, 0.5035, 0.9156, 1.0, 0.1469, 1.008, 0.2088, 0.9985, 0.2094, 1.027, 0.5824, 1.03, 0.6447, 0.9948, 0.6468, 0.9952, 0.5843, 0.3865, 0.969, 0.4806, 0.9142, 0.5035, 0.9156, 0.5259, 0.9778, 1.025, 0.5201, 1.027, 0.5824, 0.9952, 0.5843, 0.9956, 0.5218, 1.104, 0.9516, 1.387, 0.969, 0.5259, 0.9778, 0.9796, 0.9591, 1.022, 0.4577, 1.025, 0.5201, 0.9956, 0.5218, 0.9961, 0.4593, 0.9948, 0.6468, 0.9942, 0.7093, 0.9557, 0.705, 0.96, 0.6429, 0.5035, 0.9156, 0.5, 0.8531, 0.5259, 0.913, 1.0, 0.1469, 0.9985, 0.2094, 0.9886, 0.2082, 0.9952, 0.5843, 0.9948, 0.6468, 0.96, 0.6429, 0.9636, 0.5807, 0.5259, 0.9778, 0.5035, 0.9156, 0.5259, 0.913, 0.6331, 0.9632, 0.9956, 0.5218, 0.9952, 0.5843, 0.9636, 0.5807, 0.9668, 0.5186, 0.9796, 0.9591, 0.5259, 0.9778, 0.6331, 0.9632, 0.8685, 0.9459, 0.9961, 0.4593, 0.9956, 0.5218, 0.9668, 0.5186, 0.9699, 0.4564, 0.9896, 0.8968, 0.9796, 0.9591, 0.8685, 0.9459, 0.9232, 0.8892, 0.9965, 0.3968, 0.9961, 0.4593, 0.9699, 0.4564, 0.9732, 0.3942, 0.9921, 0.8343, 0.9896, 0.8968, 0.9232, 0.8892, 0.9409, 0.8285, 0.997, 0.3344, 0.9965, 0.3968, 0.9732, 0.3942, 0.977, 0.3321, 0.9934, 0.7718, 0.9921, 0.8343, 0.9409, 0.8285, 0.9499, 0.7669, 0.9976, 0.2719, 0.997, 0.3344, 0.977, 0.3321, 0.9818, 0.2701, 0.9942, 0.7093, 0.9934, 0.7718, 0.9499, 0.7669, 0.9557, 0.705, 0.9985, 0.2094, 0.9976, 0.2719, 0.9818, 0.2701, 0.9886, 0.2082, 0.9732, 0.3942, 0.9699, 0.4564, 0.9439, 0.4489, 0.95, 0.3876, 0.9409, 0.8285, 0.9232, 0.8892, 0.8672, 0.8721, 0.8937, 0.8146, 0.977, 0.3321, 0.9732, 0.3942, 0.95, 0.3876, 0.9571, 0.3264, 0.9499, 0.7669, 0.9409, 0.8285, 0.8937, 0.8146, 0.9085, 0.7549, 0.9818, 0.2701, 0.977, 0.3321, 0.9571, 0.3264, 0.966, 0.2655, 0.9557, 0.705, 0.9499, 0.7669, 0.9085, 0.7549, 0.9184, 0.6942, 0.9886, 0.2082, 0.9818, 0.2701, 0.966, 0.2655, 0.9788, 0.2054, 0.96, 0.6429, 0.9557, 0.705, 0.9184, 0.6942, 0.926, 0.6331, 0.5259, 0.913, 0.5, 0.8531, 0.5447, 0.9068, 1.0, 0.1469, 0.9886, 0.2082, 0.9788, 0.2054, 0.9636, 0.5807, 0.96, 0.6429, 0.926, 0.6331, 0.9324, 0.5718, 0.6331, 0.9632, 0.5259, 0.913, 0.5447, 0.9068, 0.6605, 0.9407, 0.9668, 0.5186, 0.9636, 0.5807, 0.9324, 0.5718, 0.9382, 0.5104, 0.8685, 0.9459, 0.6331, 0.9632, 0.6605, 0.9407, 0.806, 0.922, 0.9699, 0.4564, 0.9668, 0.5186, 0.9382, 0.5104, 0.9439, 0.4489, 0.9232, 0.8892, 0.8685, 0.9459, 0.806, 0.922, 0.8672, 0.8721, 0.5447, 0.9068, 0.5, 0.8531, 0.5584, 0.8979, 1.0, 0.1469, 0.9788, 0.2054, 0.9693, 0.2009, 0.9324, 0.5718, 0.926, 0.6331, 0.8931, 0.6182, 0.9019, 0.558, 0.6605, 0.9407, 0.5447, 0.9068, 0.5584, 0.8979, 0.6645, 0.9168, 0.9382, 0.5104, 0.9324, 0.5718, 0.9019, 0.558, 0.91, 0.4976, 0.806, 0.922, 0.6605, 0.9407, 0.6645, 0.9168, 0.7672, 0.895, 0.9439, 0.4489, 0.9382, 0.5104, 0.91, 0.4976, 0.9182, 0.4373, 0.8672, 0.8721, 0.806, 0.922, 0.7672, 0.895, 0.8225, 0.8491, 0.95, 0.3876, 0.9439, 0.4489, 0.9182, 0.4373, 0.927, 0.3771, 0.8937, 0.8146, 0.8672, 0.8721, 0.8225, 0.8491, 0.8519, 0.7947, 0.9571, 0.3264, 0.95, 0.3876, 0.927, 0.3771, 0.9373, 0.3173, 0.9085, 0.7549, 0.8937, 0.8146, 0.8519, 0.7947, 0.8701, 0.7371, 0.966, 0.2655, 0.9571, 0.3264, 0.9373, 0.3173, 0.9505, 0.2583, 0.9184, 0.6942, 0.9085, 0.7549, 0.8701, 0.7371, 0.883, 0.678, 0.9788, 0.2054, 0.966, 0.2655, 0.9505, 0.2583, 0.9693, 0.2009, 0.926, 0.6331, 0.9184, 0.6942, 0.883, 0.678, 0.8931, 0.6182, 0.8519, 0.7947, 0.8225, 0.8491, 0.7863, 0.8229, 0.8153, 0.7706, 0.9373, 0.3173, 0.927, 0.3771, 0.9042, 0.363, 0.9178, 0.3051, 0.8701, 0.7371, 0.8519, 0.7947, 0.8153, 0.7706, 0.8349, 0.7148, 0.9505, 0.2583, 0.9373, 0.3173, 0.9178, 0.3051, 0.9353, 0.2485, 0.883, 0.678, 0.8701, 0.7371, 0.8349, 0.7148, 0.8496, 0.6573, 0.9693, 0.2009, 0.9505, 0.2583, 0.9353, 0.2485, 0.9602, 0.1947, 0.8931, 0.6182, 0.883, 0.678, 0.8496, 0.6573, 0.8616, 0.5988, 0.5584, 0.8979, 0.5, 0.8531, 0.567, 0.8871, 1.0, 0.1469, 0.9693, 0.2009, 0.9602, 0.1947, 0.9019, 0.558, 0.8931, 0.6182, 0.8616, 0.5988, 0.8722, 0.5399, 0.6645, 0.9168, 0.5584, 0.8979, 0.567, 0.8871, 0.6602, 0.8931, 0.91, 0.4976, 0.9019, 0.558, 0.8722, 0.5399, 0.8824, 0.4807, 0.7672, 0.895, 0.6645, 0.9168, 0.6602, 0.8931, 0.7386, 0.8672, 0.9182, 0.4373, 0.91, 0.4976, 0.8824, 0.4807, 0.8928, 0.4217, 0.8225, 0.8491, 0.7672, 0.895, 0.7386, 0.8672, 0.7863, 0.8229, 0.927, 0.3771, 0.9182, 0.4373, 0.8928, 0.4217, 0.9042, 0.363])
me_metallic_sphere.materials.append(mat_metallic_sphere)
me_metallic_sphere.use_remesh_preserve_volume = False
me_metallic_sphere.use_remesh_preserve_attributes = False
me_metallic_sphere.use_mirror_vertex_groups = False
me_metallic_sphere.update()

# ---- objects
ob_metallic_sphere_linked = bpy.data.objects.new('Metallic_Sphere_Linked', me_metallic_sphere)
ob_metallic_sphere = bpy.data.objects.new('Metallic_Sphere', me_metallic_sphere)
ob_camera = bpy.data.objects.new('Camera', cam_camera)

# ---- transforms, parenting, visibility, modifiers, constraints
ob_metallic_sphere_linked.location = (2.0, 0.0, 0.0)
ob_metallic_sphere_linked.lineart.crease_threshold = 0.0
ob_metallic_sphere_linked.material_slots[0].link = 'OBJECT'; ob_metallic_sphere_linked.material_slots[0].material = mat_rough_sphere
ob_metallic_sphere.location = (-2.0, 0.0, 0.0)
ob_metallic_sphere.lineart.crease_threshold = 0.0
ob_camera.location = (7.481, -6.508, 5.344)
ob_camera.rotation_euler = (1.109, 0.0, 0.8149)
ob_camera.lock_rotations_4d = False
ob_camera.empty_display_type = 'ARROWS'
ob_camera.color = (0.0, 0.0, 0.0, 0.0)
ob_camera.display_type = 'WIRE'
ob_camera.lineart.crease_threshold = 0.0

# ---- collection membership
col_collection_1.objects.link(ob_metallic_sphere_linked)
col_collection_1.objects.link(ob_metallic_sphere)
col_collection_1.objects.link(ob_camera)

# ---- scene / render settings (as saved in the file)
scene.camera = ob_camera
scene.frame_start = 1; scene.frame_end = 250; scene.frame_set(1)
scene.render.engine = 'CYCLES'
scene.render.resolution_percentage = 50
scene.render.dither_intensity = 0.0
scene.cycles.use_denoising = False
scene.cycles.samples = 128
scene.cycles.sampling_pattern = 'TABULATED_SOBOL'
scene.cycles.light_sampling_threshold = 0.0
scene.cycles.use_adaptive_sampling = False
scene.cycles.use_light_tree = False
scene.cycles.blur_glossy = 0.0
scene.cycles.sample_clamp_indirect = 0.0
scene.view_settings.view_transform = 'Standard'
bpy.context.view_layer.update()

# ---- added for rendering (the .blend has no usable light): sun
light_auto_sun = bpy.data.lights.new('AutoSun', 'SUN')
light_auto_sun.energy = 3.0
light_auto_sun.angle = 0.0523599
ob_auto_sun = bpy.data.objects.new('AutoSun', light_auto_sun)
scene.collection.objects.link(ob_auto_sun)
ob_auto_sun.rotation_euler = (0.872665, 0.174533, 0.523599)
bpy.context.view_layer.update()
